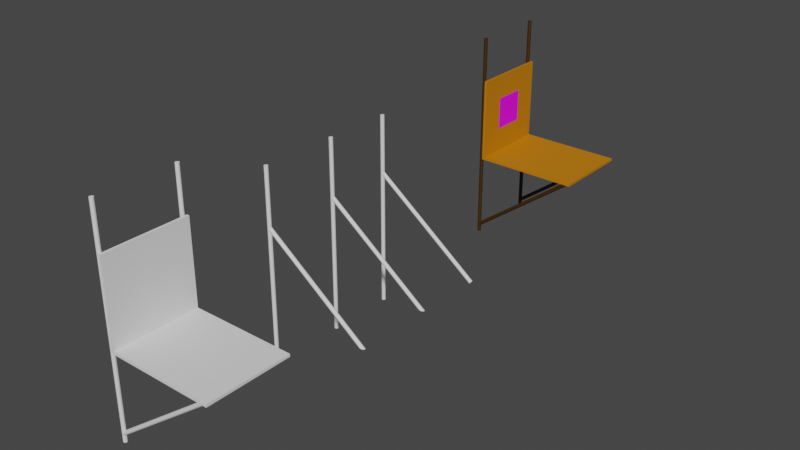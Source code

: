 # Source: dock_3.blend  (saved by Blender 2.82.7; exported with 4.5.12 LTS)
import bpy
from mathutils import Matrix  # noqa: F401  (used for matrix-valued properties, if any)

bpy.ops.wm.read_factory_settings(use_empty=True)
scene = bpy.context.scene
scene.name = 'Scene'

# ---- collections
col_collection = bpy.data.collections.new('Collection'); scene.collection.children.link(col_collection)

# ---- images (referenced by path relative to the original .blend; pixels are not part of the script)
import os
ASSET_DIR = os.environ.get("B2B_ASSET_DIR", "")  # directory of the original .blend (textures are referenced by path, not embedded)
HERE = os.path.dirname(os.path.abspath(__file__))  # packed textures are extracted next to this script under _unpacked/

def load_image(name, relpath, width, height, colorspace="sRGB"):
    """Load a texture the original file referenced (path relative to the .blend, or extracted next to this script)."""
    p = next((c for c in (os.path.join(HERE, relpath), os.path.join(ASSET_DIR, relpath)) if relpath and os.path.exists(c)), "")
    if p:
        img = bpy.data.images.load(p, check_existing=True)
        img.name = name
    else:  # same state as the original file: an image datablock whose file is absent (Cycles renders it pink)
        img = bpy.data.images.new(name, width, height)
        img.source = "FILE"
        img.filepath = "//" + (relpath or name)
    img.colorspace_settings.name = colorspace
    return img
img_april_png = load_image('april.png', 'april.png', 1024, 1024, 'sRGB')

# ---- materials (node trees are filled in below, after node groups)
mat_support = bpy.data.materials.new('support')
mat_support.use_transparent_shadow = False
mat_base = bpy.data.materials.new('base')
mat_base.use_transparent_shadow = False
mat_tag = bpy.data.materials.new('tag')
mat_tag.use_transparent_shadow = False

# ---- material node trees
mat_support.use_nodes = True; mat_support.node_tree.nodes.clear()
_N = mat_support.node_tree.nodes; _L = mat_support.node_tree.links
n0 = _N.new('ShaderNodeOutputMaterial'); n0.name = 'Material Output'; n0.location = (300, 300)
n1 = _N.new('ShaderNodeBsdfPrincipled'); n1.name = 'Principled BSDF'; n1.location = (10, 300)
n1.distribution = 'GGX'
n1.subsurface_method = 'BURLEY'
n1.inputs[0].default_value = (0.04954, 0.01997, 0.0, 1.0)
n1.inputs[3].default_value = 1.45
n1.inputs[27].default_value = (0.0, 0.0, 0.0, 1.0)
n1.inputs[28].default_value = 1.0
_L.new(n1.outputs[0], n0.inputs[0])
n0.is_active_output = True
mat_base.use_nodes = True; mat_base.node_tree.nodes.clear()
_N = mat_base.node_tree.nodes; _L = mat_base.node_tree.links
n0 = _N.new('ShaderNodeOutputMaterial'); n0.name = 'Material Output'; n0.location = (300, 300)
n1 = _N.new('ShaderNodeBsdfPrincipled'); n1.name = 'Principled BSDF'; n1.location = (10, 300)
n1.distribution = 'GGX'
n1.subsurface_method = 'BURLEY'
n1.inputs[0].default_value = (0.6, 0.2, 0.0, 1.0)
n1.inputs[3].default_value = 1.45
n1.inputs[27].default_value = (0.0, 0.0, 0.0, 1.0)
n1.inputs[28].default_value = 1.0
_L.new(n1.outputs[0], n0.inputs[0])
n0.is_active_output = True
mat_tag.use_nodes = True; mat_tag.node_tree.nodes.clear()
_N = mat_tag.node_tree.nodes; _L = mat_tag.node_tree.links
n0 = _N.new('ShaderNodeOutputMaterial'); n0.name = 'Material Output'; n0.location = (300, 300)
n1 = _N.new('ShaderNodeBsdfPrincipled'); n1.name = 'Principled BSDF'; n1.location = (10, 300)
n1.distribution = 'GGX'
n1.subsurface_method = 'BURLEY'
n1.inputs[3].default_value = 1.45
n1.inputs[27].default_value = (0.0, 0.0, 0.0, 1.0)
n1.inputs[28].default_value = 1.0
n2 = _N.new('ShaderNodeTexImage'); n2.name = 'Image Texture'; n2.location = (-280, 280)
n2.image = img_april_png
_L.new(n1.outputs[0], n0.inputs[0])
_L.new(n2.outputs[0], n1.inputs[0])
n0.is_active_output = True

# ---- world
world_world = bpy.data.worlds.new('World'); scene.world = world_world
world_world.use_nodes = True; world_world.node_tree.nodes.clear()
_N = world_world.node_tree.nodes; _L = world_world.node_tree.links
n0 = _N.new('ShaderNodeOutputWorld'); n0.name = 'World Output'; n0.location = (300, 300)
n1 = _N.new('ShaderNodeBackground'); n1.name = 'Background'; n1.location = (10, 300)
n1.inputs[0].default_value = (0.05088, 0.05088, 0.05088, 1.0)
_L.new(n1.outputs[0], n0.inputs[0])
n0.is_active_output = True
world_world.color = (0.05088, 0.05088, 0.05088)
world_world.use_sun_shadow = False
world_world.sun_shadow_jitter_overblur = 0.0

# ---- meshes
me_cylinder_003 = bpy.data.meshes.new('Cylinder.003')
me_cylinder_003.from_pydata([(-0.0003076, 0.015, 0.3054), (-0.0003076, -0.015, 0.3054), (0.0, 0.015, -0.75), (0.0, 0.015, 0.75), (0.00574, 0.01386, -0.75), (0.00574, 0.01386, 0.75), (0.01061, 0.01061, -0.75), (0.01061, 0.01061, 0.75), (0.01386, 0.00574, -0.75), (0.01386, 0.00574, 0.75), (0.015, -6.557e-10, -0.75), (0.015, -6.557e-10, 0.75), (0.01386, -0.00574, -0.75), (0.01386, -0.00574, 0.75), (0.01061, -0.01061, -0.75), (0.01061, -0.01061, 0.75), (0.00574, -0.01386, -0.75), (0.00574, -0.01386, 0.75), (2.265e-09, -0.015, -0.75), (2.265e-09, -0.015, 0.75), (-0.00574, -0.01386, -0.75), (-0.00574, -0.01386, 0.75), (-0.01061, -0.01061, -0.75), (-0.01061, -0.01061, 0.75), (-0.01386, -0.00574, -0.75), (-0.01386, -0.00574, 0.75), (-0.015, 1.789e-10, -0.75), (-0.015, 1.789e-10, 0.75), (-0.01386, 0.00574, -0.75), (-0.01386, 0.00574, 0.75), (-0.01061, 0.01061, -0.75), (-0.01061, 0.01061, 0.75), (-0.00574, 0.01386, -0.75), (-0.00574, 0.01386, 0.75), (-0.0007724, 0.01485, 0.3048), (-0.000192, 0.01496, 0.3056), (-0.0007724, -0.01485, 0.3048), (0.015, 1.789e-10, 0.2751), (-0.000192, -0.01496, 0.3056), (0.01061, 0.01061, 0.2839), (0.01386, 0.00574, 0.2774), (0.01061, -0.01061, 0.2839), (0.01386, -0.00574, 0.2774), (0.0, -0.015, 0.3052), (1.659e-09, -0.015, 0.3052), (0.00574, 0.01386, 0.2937), (0.00574, -0.01386, 0.2937), (0.00574, 0.01386, 0.3081), (-6.112e-10, 0.015, 0.3052), (0.00574, -0.01386, 0.3081), (0.0, 0.015, 0.3052), (0.01061, 0.01061, 0.3105), (0.01061, 0.01058, 0.3105), (0.01061, -0.01061, 0.3105), (0.00574, 0.01385, 0.3081), (0.01386, -0.00574, 0.3121), (0.01386, 0.00574, 0.3121), (0.015, -6.557e-10, 0.3127), (1.659e-09, -0.015, 0.3052), (-6.112e-10, 0.015, 0.3052), (0.00574, 0.01386, 0.3081), (0.01061, -0.01062, 0.3104), (0.00574, -0.01386, 0.308), (0.01061, 0.01061, 0.3105), (-0.0003076, -0.585, 0.3054), (-0.0003076, -0.615, 0.3054), (0.0, -0.585, -0.75), (0.0, -0.585, 0.75), (0.00574, -0.5861, -0.75), (0.00574, -0.5861, 0.75), (0.01061, -0.5894, -0.75), (0.01061, -0.5894, 0.75), (0.01386, -0.5943, -0.75), (0.01386, -0.5943, 0.75), (0.015, -0.6, -0.75), (0.015, -0.6, 0.75), (0.01386, -0.6057, -0.75), (0.01386, -0.6057, 0.75), (0.01061, -0.6106, -0.75), (0.01061, -0.6106, 0.75), (0.00574, -0.6139, -0.75), (0.00574, -0.6139, 0.75), (2.265e-09, -0.615, -0.75), (2.265e-09, -0.615, 0.75), (-0.00574, -0.6139, -0.75), (-0.00574, -0.6139, 0.75), (-0.01061, -0.6106, -0.75), (-0.01061, -0.6106, 0.75), (-0.01386, -0.6057, -0.75), (-0.01386, -0.6057, 0.75), (-0.015, -0.6, -0.75), (-0.015, -0.6, 0.75), (-0.01386, -0.5943, -0.75), (-0.01386, -0.5943, 0.75), (-0.01061, -0.5894, -0.75), (-0.01061, -0.5894, 0.75), (-0.00574, -0.5861, -0.75), (-0.00574, -0.5861, 0.75), (-0.0007722, -0.5852, 0.3048), (-0.000192, -0.585, 0.3056), (-0.0007726, -0.6148, 0.3048), (0.015, -0.6, 0.2751), (-0.000192, -0.615, 0.3056), (0.01061, -0.5894, 0.2839), (0.01386, -0.5943, 0.2774), (0.01061, -0.6106, 0.2839), (0.01386, -0.6057, 0.2774), (0.0, -0.615, 0.3052), (1.681e-09, -0.615, 0.3052), (0.00574, -0.5861, 0.2937), (0.00574, -0.6139, 0.2937), (0.00574, -0.5861, 0.3081), (-6.33e-10, -0.585, 0.3052), (0.00574, -0.6139, 0.3081), (0.0, -0.585, 0.3052), (0.01061, -0.5894, 0.3105), (0.01061, -0.5894, 0.3105), (0.01061, -0.6106, 0.3105), (0.00574, -0.5862, 0.3081), (0.01386, -0.6057, 0.3121), (0.01386, -0.5943, 0.3121), (0.015, -0.6, 0.3127), (0.01061, -0.5894, 0.3105), (0.00574, -0.6139, 0.308), (1.681e-09, -0.615, 0.3052), (-6.33e-10, -0.585, 0.3052), (0.00574, -0.5861, 0.3081), (0.01061, -0.6106, 0.3104), (0.7994, 0.01386, -0.29), (0.8075, 0.01061, -0.29), (0.8129, 0.00574, -0.29), (0.8148, -6.557e-10, -0.29), (0.8129, -0.00574, -0.29), (0.8075, -0.01061, -0.29), (0.7994, -0.01386, -0.29), (0.7898, -0.015, -0.29), (0.7803, -0.01386, -0.29), (0.7722, -0.01061, -0.29), (0.7668, -0.00574, -0.29), (0.7649, 1.789e-10, -0.29), (0.7668, 0.00574, -0.29), (0.7722, 0.01061, -0.29), (0.7803, 0.01386, -0.29), (0.00574, 0.01386, -0.29), (0.01061, 0.01061, -0.29), (0.01386, 0.00574, -0.29), (0.015, -2.812e-10, -0.29), (0.01386, -0.00574, -0.29), (0.01061, -0.01061, -0.29), (0.00574, -0.01386, -0.29), (2.001e-09, -0.015, -0.29), (-0.00574, -0.01386, -0.29), (-0.01061, -0.01061, -0.29), (-0.01386, -0.00574, -0.29), (-0.015, 1.789e-10, -0.29), (-0.01386, 0.00574, -0.29), (-0.01061, 0.01061, -0.29), (-0.00574, 0.01386, -0.29), (0.7898, 0.015, -0.29), (0.0, 0.015, -0.29), (0.7994, -0.5861, -0.29), (0.8075, -0.5894, -0.29), (0.8129, -0.5943, -0.29), (0.8148, -0.6, -0.29), (0.8129, -0.6057, -0.29), (0.8075, -0.6106, -0.29), (0.7994, -0.6139, -0.29), (0.7898, -0.615, -0.29), (0.7803, -0.6139, -0.29), (0.7722, -0.6106, -0.29), (0.7668, -0.6057, -0.29), (0.7649, -0.6, -0.29), (0.7668, -0.5943, -0.29), (0.7722, -0.5894, -0.29), (0.7803, -0.5861, -0.29), (0.00574, -0.5861, -0.29), (0.01061, -0.5894, -0.29), (0.01386, -0.5943, -0.29), (0.015, -0.6, -0.29), (0.01386, -0.6057, -0.29), (0.01061, -0.6106, -0.29), (0.00574, -0.6139, -0.29), (2.01e-09, -0.615, -0.29), (-0.00574, -0.6139, -0.29), (-0.01061, -0.6106, -0.29), (-0.01386, -0.6057, -0.29), (-0.015, -0.6, -0.29), (-0.01386, -0.5943, -0.29), (-0.01061, -0.5894, -0.29), (-0.00574, -0.5861, -0.29), (0.7898, -0.585, -0.29), (0.0, -0.585, -0.29)], [(110, 123)], [(158, 50, 48, 47, 128), (128, 47, 54, 51, 129), (129, 51, 52, 56, 130), (130, 56, 57, 131), (131, 57, 55, 132), (132, 55, 53, 133), (133, 53, 49, 134), (134, 49, 43, 135), (135, 43, 44, 46, 136), (136, 46, 41, 137), (137, 41, 42, 138), (138, 42, 37, 139), (139, 37, 40, 140), (140, 40, 39, 141), (141, 39, 45, 142), (142, 45, 50, 158), (159, 50, 59, 3, 5, 54, 60, 143), (143, 60, 54, 5, 7, 52, 63, 144), (144, 63, 52, 56, 40, 145), (145, 40, 37, 146), (146, 37, 42, 147), (147, 42, 55, 53, 61, 148), (148, 61, 53, 49, 62, 149), (149, 62, 49, 43, 58, 150), (150, 58, 43, 19, 21, 151), (151, 21, 23, 152), (152, 23, 25, 153), (153, 25, 27, 154), (154, 27, 29, 155), (155, 29, 31, 156), (5, 3, 33, 31, 29, 27, 25, 23, 21, 19, 17, 15, 13, 11, 9, 7), (156, 31, 33, 157), (157, 33, 3, 59, 50, 159), (2, 4, 6, 8, 10, 12, 14, 16, 18, 20, 22, 24, 26, 28, 30, 32), (38, 1, 43), (56, 52, 7, 9), (53, 15, 17, 49), (36, 44, 43, 1), (49, 17, 19, 43), (42, 37, 57, 55), (55, 57, 11, 13), (38, 36, 1), (34, 35, 0), (35, 48, 50, 0), (37, 40, 56, 57), (57, 56, 9, 11), (50, 34, 0), (55, 13, 15, 53), (190, 114, 112, 111, 160), (160, 111, 118, 115, 161), (161, 115, 116, 120, 162), (162, 120, 121, 163), (163, 121, 119, 164), (164, 119, 117, 165), (165, 117, 113, 166), (166, 113, 107, 167), (167, 107, 108, 110, 168), (168, 110, 105, 169), (169, 105, 106, 170), (170, 106, 101, 171), (171, 101, 104, 172), (172, 104, 103, 173), (173, 103, 109, 174), (174, 109, 114, 190), (191, 114, 125, 67, 69, 118, 126, 175), (175, 126, 118, 69, 71, 116, 122, 176), (176, 122, 116, 120, 104, 177), (177, 104, 101, 178), (178, 101, 106, 179), (179, 106, 119, 117, 127, 180), (180, 127, 117, 113, 123, 181), (181, 123, 113, 107, 124, 182), (182, 124, 107, 83, 85, 183), (183, 85, 87, 184), (184, 87, 89, 185), (185, 89, 91, 186), (186, 91, 93, 187), (187, 93, 95, 188), (69, 67, 97, 95, 93, 91, 89, 87, 85, 83, 81, 79, 77, 75, 73, 71), (188, 95, 97, 189), (189, 97, 67, 125, 114, 191), (66, 68, 70, 72, 74, 76, 78, 80, 82, 84, 86, 88, 90, 92, 94, 96), (102, 65, 107), (120, 116, 71, 73), (117, 79, 81, 113), (100, 108, 107, 65), (113, 81, 83, 107), (106, 101, 121, 119), (119, 121, 75, 77), (102, 100, 65), (98, 99, 64), (99, 112, 114, 64), (101, 104, 120, 121), (121, 120, 73, 75), (114, 98, 64), (119, 77, 79, 117), (96, 189, 191, 66), (94, 188, 189, 96), (92, 187, 188, 94), (90, 186, 187, 92), (88, 185, 186, 90), (86, 184, 185, 88), (84, 183, 184, 86), (82, 182, 183, 84), (80, 181, 182, 82), (78, 180, 181, 80), (76, 179, 180, 78), (74, 178, 179, 76), (72, 177, 178, 74), (70, 176, 177, 72), (66, 191, 175, 68), (68, 175, 176, 70), (32, 157, 159, 2), (30, 156, 157, 32), (28, 155, 156, 30), (26, 154, 155, 28), (24, 153, 154, 26), (22, 152, 153, 24), (20, 151, 152, 22), (18, 150, 151, 20), (16, 149, 150, 18), (14, 148, 149, 16), (12, 147, 148, 14), (10, 146, 147, 12), (8, 145, 146, 10), (6, 144, 145, 8), (2, 159, 143, 4), (4, 143, 144, 6), (188, 189, 191, 175, 176, 177, 178, 179, 180, 181, 182, 183, 184, 185, 186, 187), (156, 157, 159, 143, 144, 145, 146, 147, 148, 149, 150, 151, 152, 153, 154, 155), (173, 174, 190, 160, 161, 162, 163, 164, 165, 166, 167, 168, 169, 170, 171, 172), (141, 142, 158, 128, 129, 130, 131, 132, 133, 134, 135, 136, 137, 138, 139, 140)])
_uv = me_cylinder_003.uv_layers.new(name='UVMap')
_uv.uv.foreach_set('vector', [1.0, 0.5126, 1.0, 0.9998, 1.0, 0.9998, 0.9375, 0.9984, 0.9375, 0.5089, 0.9375, 0.5089, 0.9375, 0.9984, 0.9367, 0.9984, 0.875, 0.9972, 0.875, 0.5057, 0.875, 0.5057, 0.875, 0.9972, 0.8739, 0.9972, 0.8125, 0.9964, 0.8125, 0.5036, 0.8125, 0.5036, 0.8125, 0.9964, 0.75, 0.9961, 0.75, 0.5028, 0.75, 0.5028, 0.75, 0.9961, 0.6875, 0.9964, 0.6875, 0.5036, 0.6875, 0.5036, 0.6875, 0.9964, 0.625, 0.9972, 0.625, 0.5057, 0.625, 0.5057, 0.625, 0.9972, 0.5625, 0.9984, 0.5625, 0.5089, 0.5625, 0.5089, 0.5625, 0.9984, 0.5, 0.9998, 0.5, 0.5126, 0.5, 0.5126, 0.5, 0.9998, 0.5, 0.9998, 0.4375, 0.9941, 0.4375, 0.5164, 0.4375, 0.5164, 0.4375, 0.9941, 0.375, 0.9893, 0.375, 0.5196, 0.375, 0.5196, 0.375, 0.9893, 0.3125, 0.9861, 0.3125, 0.5217, 0.3125, 0.5217, 0.3125, 0.9861, 0.25, 0.985, 0.25, 0.5224, 0.25, 0.5224, 0.25, 0.985, 0.1875, 0.9861, 0.1875, 0.5217, 0.1875, 0.5217, 0.1875, 0.9861, 0.125, 0.9893, 0.125, 0.5196, 0.125, 0.5196, 0.125, 0.9893, 0.0625, 0.9941, 0.0625, 0.5164, 0.0625, 0.5164, 0.0625, 0.9941, 0.0, 0.9998, 0.0, 0.5126, 1.0, 0.6533, 1.0, 0.8517, 1.0, 0.8517, 1.0, 1.0, 0.9375, 1.0, 0.9375, 0.8527, 0.9375, 0.8527, 0.9375, 0.6533, 0.9375, 0.6533, 0.9375, 0.8527, 0.9375, 0.8527, 0.9375, 1.0, 0.875, 1.0, 0.875, 0.8535, 0.875, 0.8535, 0.875, 0.6533, 0.875, 0.6533, 0.875, 0.8535, 0.875, 0.8535, 0.8125, 0.854, 0.8125, 0.8425, 0.8125, 0.6533, 0.8125, 0.6533, 0.8125, 0.8425, 0.75, 0.8417, 0.75, 0.6533, 0.75, 0.6533, 0.75, 0.8417, 0.6875, 0.8425, 0.6875, 0.6533, 0.6875, 0.6533, 0.6875, 0.8425, 0.6875, 0.854, 0.625, 0.8535, 0.625, 0.8535, 0.625, 0.6533, 0.625, 0.6533, 0.625, 0.8535, 0.625, 0.8535, 0.5625, 0.8527, 0.5625, 0.8527, 0.5625, 0.6533, 0.5625, 0.6533, 0.5625, 0.8527, 0.5625, 0.8527, 0.5, 0.8517, 0.5, 0.8517, 0.5, 0.6533, 0.5, 0.6533, 0.5, 0.8517, 0.5, 0.8517, 0.5, 1.0, 0.4375, 1.0, 0.4375, 0.6533, 0.4375, 0.6533, 0.4375, 1.0, 0.375, 1.0, 0.375, 0.6533, 0.375, 0.6533, 0.375, 1.0, 0.3125, 1.0, 0.3125, 0.6533, 0.3125, 0.6533, 0.3125, 1.0, 0.25, 1.0, 0.25, 0.6533, 0.25, 0.6533, 0.25, 1.0, 0.1875, 1.0, 0.1875, 0.6533, 0.1875, 0.6533, 0.1875, 1.0, 0.125, 1.0, 0.125, 0.6533, 0.3418, 0.4717, 0.25, 0.49, 0.1582, 0.4717, 0.08029, 0.4197, 0.02827, 0.3418, 0.01, 0.25, 0.02827, 0.1582, 0.08029, 0.08029, 0.1582, 0.02827, 0.25, 0.01, 0.3418, 0.02827, 0.4197, 0.08029, 0.4717, 0.1582, 0.49, 0.25, 0.4717, 0.3418, 0.4197, 0.4197, 0.125, 0.6533, 0.125, 1.0, 0.0625, 1.0, 0.0625, 0.6533, 0.0625, 0.6533, 0.0625, 1.0, 0.0, 1.0, 0.0, 0.8517, 0.0, 0.8517, 0.0, 0.6533, 0.75, 0.49, 0.8418, 0.4717, 0.9197, 0.4197, 0.9717, 0.3418, 0.99, 0.25, 0.9717, 0.1582, 0.9197, 0.08029, 0.8418, 0.02827, 0.75, 0.01, 0.6582, 0.02827, 0.5803, 0.08029, 0.5283, 0.1582, 0.51, 0.25, 0.5283, 0.3418, 0.5803, 0.4197, 0.6582, 0.4717, 0.5021, 1.0, 0.5, 1.0, 0.5, 0.9998, 0.8125, 0.854, 0.875, 0.8535, 0.875, 1.0, 0.8125, 1.0, 0.625, 0.8535, 0.625, 1.0, 0.5625, 1.0, 0.5625, 0.8527, 0.4916, 1.0, 0.5, 0.9998, 0.5, 0.9998, 0.5, 1.0, 0.5625, 0.8527, 0.5625, 1.0, 0.5, 1.0, 0.5, 0.8517, 0.6875, 0.8425, 0.75, 0.8417, 0.75, 0.8542, 0.6875, 0.854, 0.6875, 0.854, 0.75, 0.8542, 0.75, 1.0, 0.6875, 1.0, 0.2531, 0.01061, 0.2376, 0.01246, 0.25, 0.01, 0.2376, 0.4875, 0.2531, 0.4894, 0.25, 0.49, 0.9979, 1.0, 1.0, 0.9998, 1.0, 0.9998, 1.0, 1.0, 0.75, 0.8417, 0.8125, 0.8425, 0.8125, 0.854, 0.75, 0.8542, 0.75, 0.8542, 0.8125, 0.854, 0.8125, 1.0, 0.75, 1.0, 0.0, 0.9998, 0.00841, 1.0, 0.0, 1.0, 0.6875, 0.854, 0.6875, 1.0, 0.625, 1.0, 0.625, 0.8535, 1.0, 0.5126, 1.0, 0.9998, 1.0, 0.9998, 0.9375, 0.9984, 0.9375, 0.5089, 0.9375, 0.5089, 0.9375, 0.9984, 0.9367, 0.9984, 0.875, 0.9972, 0.875, 0.5057, 0.875, 0.5057, 0.875, 0.9972, 0.8739, 0.9972, 0.8125, 0.9964, 0.8125, 0.5036, 0.8125, 0.5036, 0.8125, 0.9964, 0.75, 0.9961, 0.75, 0.5028, 0.75, 0.5028, 0.75, 0.9961, 0.6875, 0.9964, 0.6875, 0.5036, 0.6875, 0.5036, 0.6875, 0.9964, 0.625, 0.9972, 0.625, 0.5057, 0.625, 0.5057, 0.625, 0.9972, 0.5625, 0.9984, 0.5625, 0.5089, 0.5625, 0.5089, 0.5625, 0.9984, 0.5, 0.9998, 0.5, 0.5126, 0.5, 0.5126, 0.5, 0.9998, 0.5, 0.9998, 0.4375, 0.9941, 0.4375, 0.5164, 0.4375, 0.5164, 0.4375, 0.9941, 0.375, 0.9893, 0.375, 0.5196, 0.375, 0.5196, 0.375, 0.9893, 0.3125, 0.9861, 0.3125, 0.5217, 0.3125, 0.5217, 0.3125, 0.9861, 0.25, 0.985, 0.25, 0.5224, 0.25, 0.5224, 0.25, 0.985, 0.1875, 0.9861, 0.1875, 0.5217, 0.1875, 0.5217, 0.1875, 0.9861, 0.125, 0.9893, 0.125, 0.5196, 0.125, 0.5196, 0.125, 0.9893, 0.0625, 0.9941, 0.0625, 0.5164, 0.0625, 0.5164, 0.0625, 0.9941, 0.0, 0.9998, 0.0, 0.5126, 1.0, 0.6533, 1.0, 0.8517, 1.0, 0.8517, 1.0, 1.0, 0.9375, 1.0, 0.9375, 0.8527, 0.9375, 0.8527, 0.9375, 0.6533, 0.9375, 0.6533, 0.9375, 0.8527, 0.9375, 0.8527, 0.9375, 1.0, 0.875, 1.0, 0.875, 0.8535, 0.875, 0.8535, 0.875, 0.6533, 0.875, 0.6533, 0.875, 0.8535, 0.875, 0.8535, 0.8125, 0.854, 0.8125, 0.8425, 0.8125, 0.6533, 0.8125, 0.6533, 0.8125, 0.8425, 0.75, 0.8417, 0.75, 0.6533, 0.75, 0.6533, 0.75, 0.8417, 0.6875, 0.8425, 0.6875, 0.6533, 0.6875, 0.6533, 0.6875, 0.8425, 0.6875, 0.854, 0.625, 0.8535, 0.625, 0.8535, 0.625, 0.6533, 0.625, 0.6533, 0.625, 0.8535, 0.625, 0.8535, 0.5625, 0.8527, 0.5625, 0.8527, 0.5625, 0.6533, 0.5625, 0.6533, 0.5625, 0.8527, 0.5625, 0.8527, 0.5, 0.8517, 0.5, 0.8517, 0.5, 0.6533, 0.5, 0.6533, 0.5, 0.8517, 0.5, 0.8517, 0.5, 1.0, 0.4375, 1.0, 0.4375, 0.6533, 0.4375, 0.6533, 0.4375, 1.0, 0.375, 1.0, 0.375, 0.6533, 0.375, 0.6533, 0.375, 1.0, 0.3125, 1.0, 0.3125, 0.6533, 0.3125, 0.6533, 0.3125, 1.0, 0.25, 1.0, 0.25, 0.6533, 0.25, 0.6533, 0.25, 1.0, 0.1875, 1.0, 0.1875, 0.6533, 0.1875, 0.6533, 0.1875, 1.0, 0.125, 1.0, 0.125, 0.6533, 0.3418, 0.4717, 0.25, 0.49, 0.1582, 0.4717, 0.08029, 0.4197, 0.02827, 0.3418, 0.01, 0.25, 0.02827, 0.1582, 0.08029, 0.08029, 0.1582, 0.02827, 0.25, 0.01, 0.3418, 0.02827, 0.4197, 0.08029, 0.4717, 0.1582, 0.49, 0.25, 0.4717, 0.3418, 0.4197, 0.4197, 0.125, 0.6533, 0.125, 1.0, 0.0625, 1.0, 0.0625, 0.6533, 0.0625, 0.6533, 0.0625, 1.0, 0.0, 1.0, 0.0, 0.8517, 0.0, 0.8517, 0.0, 0.6533, 0.75, 0.49, 0.8418, 0.4717, 0.9197, 0.4197, 0.9717, 0.3418, 0.99, 0.25, 0.9717, 0.1582, 0.9197, 0.08029, 0.8418, 0.02827, 0.75, 0.01, 0.6582, 0.02827, 0.5803, 0.08029, 0.5283, 0.1582, 0.51, 0.25, 0.5283, 0.3418, 0.5803, 0.4197, 0.6582, 0.4717, 0.5021, 1.0, 0.5, 1.0, 0.5, 0.9998, 0.8125, 0.854, 0.875, 0.8535, 0.875, 1.0, 0.8125, 1.0, 0.625, 0.8535, 0.625, 1.0, 0.5625, 1.0, 0.5625, 0.8527, 0.4916, 1.0, 0.5, 0.9998, 0.5, 0.9998, 0.5, 1.0, 0.5625, 0.8527, 0.5625, 1.0, 0.5, 1.0, 0.5, 0.8517, 0.6875, 0.8425, 0.75, 0.8417, 0.75, 0.8542, 0.6875, 0.854, 0.6875, 0.854, 0.75, 0.8542, 0.75, 1.0, 0.6875, 1.0, 0.2531, 0.01061, 0.2376, 0.01246, 0.25, 0.01, 0.2376, 0.4875, 0.2531, 0.4894, 0.25, 0.49, 0.9979, 1.0, 1.0, 0.9998, 1.0, 0.9998, 1.0, 1.0, 0.75, 0.8417, 0.8125, 0.8425, 0.8125, 0.854, 0.75, 0.8542, 0.75, 0.8542, 0.8125, 0.854, 0.8125, 1.0, 0.75, 1.0, 0.0, 0.9998, 0.008407, 1.0, 0.0, 1.0, 0.6875, 0.854, 0.6875, 1.0, 0.625, 1.0, 0.625, 0.8535, 0.0625, 0.5, 0.0625, 0.6533, 0.0, 0.6533, 0.0, 0.5, 0.125, 0.5, 0.125, 0.6533, 0.0625, 0.6533, 0.0625, 0.5, 0.1875, 0.5, 0.1875, 0.6533, 0.125, 0.6533, 0.125, 0.5, 0.25, 0.5, 0.25, 0.6533, 0.1875, 0.6533, 0.1875, 0.5, 0.3125, 0.5, 0.3125, 0.6533, 0.25, 0.6533, 0.25, 0.5, 0.375, 0.5, 0.375, 0.6533, 0.3125, 0.6533, 0.3125, 0.5, 0.4375, 0.5, 0.4375, 0.6533, 0.375, 0.6533, 0.375, 0.5, 0.5, 0.5, 0.5, 0.6533, 0.4375, 0.6533, 0.4375, 0.5, 0.5625, 0.5, 0.5625, 0.6533, 0.5, 0.6533, 0.5, 0.5, 0.625, 0.5, 0.625, 0.6533, 0.5625, 0.6533, 0.5625, 0.5, 0.6875, 0.5, 0.6875, 0.6533, 0.625, 0.6533, 0.625, 0.5, 0.75, 0.5, 0.75, 0.6533, 0.6875, 0.6533, 0.6875, 0.5, 0.8125, 0.5, 0.8125, 0.6533, 0.75, 0.6533, 0.75, 0.5, 0.875, 0.5, 0.875, 0.6533, 0.8125, 0.6533, 0.8125, 0.5, 1.0, 0.5, 1.0, 0.6533, 0.9375, 0.6533, 0.9375, 0.5, 0.9375, 0.5, 0.9375, 0.6533, 0.875, 0.6533, 0.875, 0.5, 0.0625, 0.5, 0.0625, 0.6533, 0.0, 0.6533, 0.0, 0.5, 0.125, 0.5, 0.125, 0.6533, 0.0625, 0.6533, 0.0625, 0.5, 0.1875, 0.5, 0.1875, 0.6533, 0.125, 0.6533, 0.125, 0.5, 0.25, 0.5, 0.25, 0.6533, 0.1875, 0.6533, 0.1875, 0.5, 0.3125, 0.5, 0.3125, 0.6533, 0.25, 0.6533, 0.25, 0.5, 0.375, 0.5, 0.375, 0.6533, 0.3125, 0.6533, 0.3125, 0.5, 0.4375, 0.5, 0.4375, 0.6533, 0.375, 0.6533, 0.375, 0.5, 0.5, 0.5, 0.5, 0.6533, 0.4375, 0.6533, 0.4375, 0.5, 0.5625, 0.5, 0.5625, 0.6533, 0.5, 0.6533, 0.5, 0.5, 0.625, 0.5, 0.625, 0.6533, 0.5625, 0.6533, 0.5625, 0.5, 0.6875, 0.5, 0.6875, 0.6533, 0.625, 0.6533, 0.625, 0.5, 0.75, 0.5, 0.75, 0.6533, 0.6875, 0.6533, 0.6875, 0.5, 0.8125, 0.5, 0.8125, 0.6533, 0.75, 0.6533, 0.75, 0.5, 0.875, 0.5, 0.875, 0.6533, 0.8125, 0.6533, 0.8125, 0.5, 1.0, 0.5, 1.0, 0.6533, 0.9375, 0.6533, 0.9375, 0.5, 0.9375, 0.5, 0.9375, 0.6533, 0.875, 0.6533, 0.875, 0.5, 0.125, 0.6533, 0.0625, 0.6533, 0.0, 0.6533, 0.9375, 0.6533, 0.875, 0.6533, 0.8125, 0.6533, 0.75, 0.6533, 0.6875, 0.6533, 0.625, 0.6533, 0.5625, 0.6533, 0.5, 0.6533, 0.4375, 0.6533, 0.375, 0.6533, 0.3125, 0.6533, 0.25, 0.6533, 0.1875, 0.6533, 0.125, 0.6533, 0.0625, 0.6533, 0.0, 0.6533, 0.9375, 0.6533, 0.875, 0.6533, 0.8125, 0.6533, 0.75, 0.6533, 0.6875, 0.6533, 0.625, 0.6533, 0.5625, 0.6533, 0.5, 0.6533, 0.4375, 0.6533, 0.375, 0.6533, 0.3125, 0.6533, 0.25, 0.6533, 0.1875, 0.6533, 0.125, 0.5196, 0.0625, 0.5164, 0.0, 0.5126, 0.9375, 0.5089, 0.875, 0.5057, 0.8125, 0.5036, 0.75, 0.5028, 0.6875, 0.5036, 0.625, 0.5057, 0.5625, 0.5089, 0.5, 0.5126, 0.4375, 0.5164, 0.375, 0.5196, 0.3125, 0.5217, 0.25, 0.5224, 0.1875, 0.5217, 0.125, 0.5196, 0.0625, 0.5164, 0.0, 0.5126, 0.9375, 0.5089, 0.875, 0.5057, 0.8125, 0.5036, 0.75, 0.5028, 0.6875, 0.5036, 0.625, 0.5057, 0.5625, 0.5089, 0.5, 0.5126, 0.4375, 0.5164, 0.375, 0.5196, 0.3125, 0.5217, 0.25, 0.5224, 0.1875, 0.5217])
me_cylinder_003.use_remesh_preserve_volume = False
me_cylinder_003.use_remesh_preserve_attributes = False
me_cylinder_003.use_mirror_vertex_groups = False
me_cylinder_003.update()
me_cylinder_004 = bpy.data.meshes.new('Cylinder.004')
me_cylinder_004.from_pydata([(0.8103, 0.015, -0.3054), (-0.0003076, 0.015, 0.3054), (0.8138, 0.01386, -0.3008), (0.8167, 0.01061, -0.297), (0.8186, 0.00574, -0.2944), (0.8193, -2.301e-08, -0.2934), (0.8186, -0.00574, -0.2944), (0.8167, -0.01061, -0.297), (0.8138, -0.01386, -0.3008), (0.8103, -0.015, -0.3054), (-0.0003076, -0.015, 0.3054), (0.8069, -0.01386, -0.31), (0.8039, -0.01061, -0.3139), (0.802, -0.00574, -0.3165), (0.8013, -2.217e-08, -0.3174), (0.802, 0.00574, -0.3165), (0.8039, 0.01061, -0.3139), (0.8069, 0.01386, -0.31), (0.0, 0.015, -0.75), (0.0, 0.015, 0.75), (0.00574, 0.01386, -0.75), (0.00574, 0.01386, 0.75), (0.01061, 0.01061, -0.75), (0.01061, 0.01061, 0.75), (0.01386, 0.00574, -0.75), (0.01386, 0.00574, 0.75), (0.015, -6.557e-10, -0.75), (0.015, -6.557e-10, 0.75), (0.01386, -0.00574, -0.75), (0.01386, -0.00574, 0.75), (0.01061, -0.01061, -0.75), (0.01061, -0.01061, 0.75), (0.00574, -0.01386, -0.75), (0.00574, -0.01386, 0.75), (2.265e-09, -0.015, -0.75), (2.265e-09, -0.015, 0.75), (-0.00574, -0.01386, -0.75), (-0.00574, -0.01386, 0.75), (-0.01061, -0.01061, -0.75), (-0.01061, -0.01061, 0.75), (-0.01386, -0.00574, -0.75), (-0.01386, -0.00574, 0.75), (-0.015, 1.789e-10, -0.75), (-0.015, 1.789e-10, 0.75), (-0.01386, 0.00574, -0.75), (-0.01386, 0.00574, 0.75), (-0.01061, 0.01061, -0.75), (-0.01061, 0.01061, 0.75), (-0.00574, 0.01386, -0.75), (-0.00574, 0.01386, 0.75), (-0.0007722, 0.01485, 0.3048), (-0.000192, 0.01496, 0.3056), (-0.0007726, -0.01485, 0.3048), (0.015, -2.217e-08, 0.2751), (-0.000192, -0.01496, 0.3056), (0.01061, 0.01061, 0.2839), (0.01386, 0.00574, 0.2774), (0.01061, -0.01061, 0.2839), (0.01386, -0.00574, 0.2774), (0.0, -0.015, 0.3052), (1.681e-09, -0.015, 0.3052), (0.00574, 0.01386, 0.2937), (0.00574, -0.01386, 0.2937), (0.00574, 0.01386, 0.3081), (-6.33e-10, 0.015, 0.3052), (0.00574, -0.01386, 0.3081), (0.0, 0.015, 0.3052), (0.01061, 0.01061, 0.3105), (0.01061, 0.01058, 0.3105), (0.01061, -0.01061, 0.3105), (0.00574, 0.01385, 0.3081), (0.01386, -0.00574, 0.3121), (0.01386, 0.00574, 0.3121), (0.015, -2.301e-08, 0.3127), (0.01061, 0.01061, 0.3105), (0.00574, -0.01386, 0.308), (1.681e-09, -0.015, 0.3052), (-6.33e-10, 0.015, 0.3052), (0.00574, 0.01386, 0.3081), (0.01061, -0.01062, 0.3104)], [(62, 75)], [(0, 66, 64, 63, 2), (2, 63, 70, 67, 3), (3, 67, 68, 72, 4), (4, 72, 73, 5), (5, 73, 71, 6), (6, 71, 69, 7), (7, 69, 65, 8), (8, 65, 59, 9), (9, 59, 60, 62, 11), (11, 62, 57, 12), (12, 57, 58, 13), (13, 58, 53, 14), (14, 53, 56, 15), (15, 56, 55, 16), (16, 55, 61, 17), (17, 61, 66, 0), (0, 2, 3, 4, 5, 6, 7, 8, 9, 11, 12, 13, 14, 15, 16, 17), (18, 66, 77, 19, 21, 70, 78, 20), (20, 78, 70, 21, 23, 68, 74, 22), (22, 74, 68, 72, 56, 24), (24, 56, 53, 26), (26, 53, 58, 28), (28, 58, 71, 69, 79, 30), (30, 79, 69, 65, 75, 32), (32, 75, 65, 59, 76, 34), (34, 76, 59, 35, 37, 36), (36, 37, 39, 38), (38, 39, 41, 40), (40, 41, 43, 42), (42, 43, 45, 44), (44, 45, 47, 46), (21, 19, 49, 47, 45, 43, 41, 39, 37, 35, 33, 31, 29, 27, 25, 23), (46, 47, 49, 48), (48, 49, 19, 77, 66, 18), (18, 20, 22, 24, 26, 28, 30, 32, 34, 36, 38, 40, 42, 44, 46, 48), (54, 10, 59), (72, 68, 23, 25), (69, 31, 33, 65), (52, 60, 59, 10), (65, 33, 35, 59), (58, 53, 73, 71), (71, 73, 27, 29), (54, 52, 10), (50, 51, 1), (51, 64, 66, 1), (53, 56, 72, 73), (73, 72, 25, 27), (66, 50, 1), (71, 29, 31, 69)])
_uv = me_cylinder_004.uv_layers.new(name='UVMap')
_uv.uv.foreach_set('vector', [1.0, 0.5, 1.0, 0.9998, 1.0, 0.9998, 0.9375, 0.9984, 0.9375, 0.5, 0.9375, 0.5, 0.9375, 0.9984, 0.9367, 0.9984, 0.875, 0.9972, 0.875, 0.5, 0.875, 0.5, 0.875, 0.9972, 0.8739, 0.9972, 0.8125, 0.9964, 0.8125, 0.5, 0.8125, 0.5, 0.8125, 0.9964, 0.75, 0.9961, 0.75, 0.5, 0.75, 0.5, 0.75, 0.9961, 0.6875, 0.9964, 0.6875, 0.5, 0.6875, 0.5, 0.6875, 0.9964, 0.625, 0.9972, 0.625, 0.5, 0.625, 0.5, 0.625, 0.9972, 0.5625, 0.9984, 0.5625, 0.5, 0.5625, 0.5, 0.5625, 0.9984, 0.5, 0.9998, 0.5, 0.5, 0.5, 0.5, 0.5, 0.9998, 0.5, 0.9998, 0.4375, 0.9941, 0.4375, 0.5, 0.4375, 0.5, 0.4375, 0.9941, 0.375, 0.9893, 0.375, 0.5, 0.375, 0.5, 0.375, 0.9893, 0.3125, 0.9861, 0.3125, 0.5, 0.3125, 0.5, 0.3125, 0.9861, 0.25, 0.985, 0.25, 0.5, 0.25, 0.5, 0.25, 0.985, 0.1875, 0.9861, 0.1875, 0.5, 0.1875, 0.5, 0.1875, 0.9861, 0.125, 0.9893, 0.125, 0.5, 0.125, 0.5, 0.125, 0.9893, 0.0625, 0.9941, 0.0625, 0.5, 0.0625, 0.5, 0.0625, 0.9941, 0.0, 0.9998, 0.0, 0.5, 0.75, 0.49, 0.8418, 0.4717, 0.9197, 0.4197, 0.9717, 0.3418, 0.99, 0.25, 0.9717, 0.1582, 0.9197, 0.08029, 0.8418, 0.02827, 0.75, 0.01, 0.6582, 0.02827, 0.5803, 0.08029, 0.5283, 0.1582, 0.51, 0.25, 0.5283, 0.3418, 0.5803, 0.4197, 0.6582, 0.4717, 1.0, 0.5, 1.0, 0.8517, 1.0, 0.8517, 1.0, 1.0, 0.9375, 1.0, 0.9375, 0.8527, 0.9375, 0.8527, 0.9375, 0.5, 0.9375, 0.5, 0.9375, 0.8527, 0.9375, 0.8527, 0.9375, 1.0, 0.875, 1.0, 0.875, 0.8535, 0.875, 0.8535, 0.875, 0.5, 0.875, 0.5, 0.875, 0.8535, 0.875, 0.8535, 0.8125, 0.854, 0.8125, 0.8425, 0.8125, 0.5, 0.8125, 0.5, 0.8125, 0.8425, 0.75, 0.8417, 0.75, 0.5, 0.75, 0.5, 0.75, 0.8417, 0.6875, 0.8425, 0.6875, 0.5, 0.6875, 0.5, 0.6875, 0.8425, 0.6875, 0.854, 0.625, 0.8535, 0.625, 0.8535, 0.625, 0.5, 0.625, 0.5, 0.625, 0.8535, 0.625, 0.8535, 0.5625, 0.8527, 0.5625, 0.8527, 0.5625, 0.5, 0.5625, 0.5, 0.5625, 0.8527, 0.5625, 0.8527, 0.5, 0.8517, 0.5, 0.8517, 0.5, 0.5, 0.5, 0.5, 0.5, 0.8517, 0.5, 0.8517, 0.5, 1.0, 0.4375, 1.0, 0.4375, 0.5, 0.4375, 0.5, 0.4375, 1.0, 0.375, 1.0, 0.375, 0.5, 0.375, 0.5, 0.375, 1.0, 0.3125, 1.0, 0.3125, 0.5, 0.3125, 0.5, 0.3125, 1.0, 0.25, 1.0, 0.25, 0.5, 0.25, 0.5, 0.25, 1.0, 0.1875, 1.0, 0.1875, 0.5, 0.1875, 0.5, 0.1875, 1.0, 0.125, 1.0, 0.125, 0.5, 0.3418, 0.4717, 0.25, 0.49, 0.1582, 0.4717, 0.08029, 0.4197, 0.02827, 0.3418, 0.01, 0.25, 0.02827, 0.1582, 0.08029, 0.08029, 0.1582, 0.02827, 0.25, 0.01, 0.3418, 0.02827, 0.4197, 0.08029, 0.4717, 0.1582, 0.49, 0.25, 0.4717, 0.3418, 0.4197, 0.4197, 0.125, 0.5, 0.125, 1.0, 0.0625, 1.0, 0.0625, 0.5, 0.0625, 0.5, 0.0625, 1.0, 0.0, 1.0, 0.0, 0.8517, 0.0, 0.8517, 0.0, 0.5, 0.75, 0.49, 0.8418, 0.4717, 0.9197, 0.4197, 0.9717, 0.3418, 0.99, 0.25, 0.9717, 0.1582, 0.9197, 0.08029, 0.8418, 0.02827, 0.75, 0.01, 0.6582, 0.02827, 0.5803, 0.08029, 0.5283, 0.1582, 0.51, 0.25, 0.5283, 0.3418, 0.5803, 0.4197, 0.6582, 0.4717, 0.5021, 1.0, 0.5, 1.0, 0.5, 0.9998, 0.8125, 0.854, 0.875, 0.8535, 0.875, 1.0, 0.8125, 1.0, 0.625, 0.8535, 0.625, 1.0, 0.5625, 1.0, 0.5625, 0.8527, 0.4916, 1.0, 0.5, 0.9998, 0.5, 0.9998, 0.5, 1.0, 0.5625, 0.8527, 0.5625, 1.0, 0.5, 1.0, 0.5, 0.8517, 0.6875, 0.8425, 0.75, 0.8417, 0.75, 0.8542, 0.6875, 0.854, 0.6875, 0.854, 0.75, 0.8542, 0.75, 1.0, 0.6875, 1.0, 0.2531, 0.01061, 0.2376, 0.01246, 0.25, 0.01, 0.2376, 0.4875, 0.2531, 0.4894, 0.25, 0.49, 0.9979, 1.0, 1.0, 0.9998, 1.0, 0.9998, 1.0, 1.0, 0.75, 0.8417, 0.8125, 0.8425, 0.8125, 0.854, 0.75, 0.8542, 0.75, 0.8542, 0.8125, 0.854, 0.8125, 1.0, 0.75, 1.0, 0.0, 0.9998, 0.008407, 1.0, 0.0, 1.0, 0.6875, 0.854, 0.6875, 1.0, 0.625, 1.0, 0.625, 0.8535])
me_cylinder_004.use_remesh_preserve_volume = False
me_cylinder_004.use_remesh_preserve_attributes = False
me_cylinder_004.use_mirror_vertex_groups = False
me_cylinder_004.update()
me_cylinder_001 = bpy.data.meshes.new('Cylinder.001')
me_cylinder_001.from_pydata([(-0.1608, 0.315, 0.5318), (-0.1608, 0.285, 0.5318), (-0.1605, 0.315, -1.066), (-0.1605, 0.315, 0.5919), (-0.1548, 0.3139, -1.066), (-0.1548, 0.3139, 0.5919), (-0.1499, 0.3106, -1.066), (-0.1499, 0.3106, 0.5919), (-0.1466, 0.3057, -1.066), (-0.1466, 0.3057, 0.5919), (-0.1455, 0.3, -1.066), (-0.1455, 0.3, 0.5919), (-0.1466, 0.2943, -1.066), (-0.1466, 0.2943, 0.5919), (-0.1499, 0.2894, -1.066), (-0.1499, 0.2894, 0.5919), (-0.1548, 0.2861, -1.066), (-0.1548, 0.2861, 0.5919), (-0.1605, 0.285, -1.066), (-0.1605, 0.285, 0.5919), (-0.1662, 0.2861, -1.066), (-0.1662, 0.2861, 0.5919), (-0.1711, 0.2894, -1.066), (-0.1711, 0.2894, 0.5919), (-0.1744, 0.2943, -1.066), (-0.1744, 0.2943, 0.5919), (-0.1755, 0.3, -1.066), (-0.1755, 0.3, 0.5919), (-0.1744, 0.3057, -1.066), (-0.1744, 0.3057, 0.5919), (-0.1711, 0.3106, -1.066), (-0.1711, 0.3106, 0.5919), (-0.1662, 0.3139, -1.066), (-0.1662, 0.3139, 0.5919), (-0.1613, 0.3148, 0.5312), (-0.1607, 0.315, 0.5319), (-0.1613, 0.2852, 0.5312), (-0.1455, 0.3, 0.5015), (-0.1607, 0.285, 0.5319), (-0.1499, 0.3106, 0.5103), (-0.1466, 0.3057, 0.5037), (-0.1499, 0.2894, 0.5103), (-0.1466, 0.2943, 0.5037), (-0.1605, 0.285, 0.5315), (-0.1605, 0.285, 0.5315), (-0.1548, 0.3139, 0.52), (-0.1548, 0.2861, 0.52), (-0.1548, 0.3139, 0.5344), (-0.1605, 0.315, 0.5315), (-0.1548, 0.2861, 0.5344), (-0.1605, 0.315, 0.5315), (-0.1499, 0.3106, 0.5368), (-0.1499, 0.3106, 0.5368), (-0.1499, 0.2894, 0.5368), (-0.1548, 0.3138, 0.5344), (-0.1466, 0.2943, 0.5384), (-0.1466, 0.3057, 0.5384), (-0.1455, 0.3, 0.539), (-0.1605, 0.285, 0.5315), (-0.1605, 0.315, 0.5315), (-0.1548, 0.3139, 0.5344), (-0.1499, 0.2894, 0.5368), (-0.1548, 0.2861, 0.5344), (-0.1499, 0.3106, 0.5368), (-0.1608, -0.285, 0.5318), (-0.1608, -0.315, 0.5318), (-0.1605, -0.285, -1.066), (-0.1605, -0.285, 0.5919), (-0.1548, -0.2861, -1.066), (-0.1548, -0.2861, 0.5919), (-0.1499, -0.2894, -1.066), (-0.1499, -0.2894, 0.5919), (-0.1466, -0.2943, -1.066), (-0.1466, -0.2943, 0.5919), (-0.1455, -0.3, -1.066), (-0.1455, -0.3, 0.5919), (-0.1466, -0.3057, -1.066), (-0.1466, -0.3057, 0.5919), (-0.1499, -0.3106, -1.066), (-0.1499, -0.3106, 0.5919), (-0.1548, -0.3139, -1.066), (-0.1548, -0.3139, 0.5919), (-0.1605, -0.315, -1.066), (-0.1605, -0.315, 0.5919), (-0.1662, -0.3139, -1.066), (-0.1662, -0.3139, 0.5919), (-0.1711, -0.3106, -1.066), (-0.1711, -0.3106, 0.5919), (-0.1744, -0.3057, -1.066), (-0.1744, -0.3057, 0.5919), (-0.1755, -0.3, -1.066), (-0.1755, -0.3, 0.5919), (-0.1744, -0.2943, -1.066), (-0.1744, -0.2943, 0.5919), (-0.1711, -0.2894, -1.066), (-0.1711, -0.2894, 0.5919), (-0.1662, -0.2861, -1.066), (-0.1662, -0.2861, 0.5919), (-0.1613, -0.2852, 0.5312), (-0.1607, -0.285, 0.5319), (-0.1613, -0.3148, 0.5312), (-0.1455, -0.3, 0.5015), (-0.1607, -0.315, 0.5319), (-0.1499, -0.2894, 0.5103), (-0.1466, -0.2943, 0.5037), (-0.1499, -0.3106, 0.5103), (-0.1466, -0.3057, 0.5037), (-0.1605, -0.315, 0.5315), (-0.1605, -0.315, 0.5315), (-0.1548, -0.2861, 0.52), (-0.1548, -0.3139, 0.52), (-0.1548, -0.2861, 0.5344), (-0.1605, -0.285, 0.5315), (-0.1548, -0.3139, 0.5344), (-0.1605, -0.285, 0.5315), (-0.1499, -0.2894, 0.5368), (-0.1499, -0.2894, 0.5368), (-0.1499, -0.3106, 0.5368), (-0.1548, -0.2862, 0.5344), (-0.1466, -0.3057, 0.5384), (-0.1466, -0.2943, 0.5384), (-0.1455, -0.3, 0.539), (-0.1499, -0.2894, 0.5368), (-0.1548, -0.3139, 0.5344), (-0.1605, -0.315, 0.5315), (-0.1605, -0.285, 0.5315), (-0.1548, -0.2861, 0.5344), (-0.1499, -0.3106, 0.5368), (0.6389, 0.3139, -0.06365), (0.647, 0.3106, -0.06365), (0.6524, 0.3057, -0.06365), (0.6543, 0.3, -0.06365), (0.6524, 0.2943, -0.06365), (0.647, 0.2894, -0.06365), (0.6389, 0.2861, -0.06365), (0.6293, 0.285, -0.06365), (0.6198, 0.2861, -0.06365), (0.6117, 0.2894, -0.06365), (0.6063, 0.2943, -0.06365), (0.6044, 0.3, -0.06365), (0.6063, 0.3057, -0.06365), (0.6117, 0.3106, -0.06365), (0.6198, 0.3139, -0.06365), (-0.1548, 0.3139, -0.06365), (-0.1499, 0.3106, -0.06365), (-0.1466, 0.3057, -0.06365), (-0.1455, 0.3, -0.06365), (-0.1466, 0.2943, -0.06365), (-0.1499, 0.2894, -0.06365), (-0.1548, 0.2861, -0.06365), (-0.1605, 0.285, -0.06365), (-0.1662, 0.2861, -0.06365), (-0.1711, 0.2894, -0.06365), (-0.1744, 0.2943, -0.06365), (-0.1755, 0.3, -0.06365), (-0.1744, 0.3057, -0.06365), (-0.1711, 0.3106, -0.06365), (-0.1662, 0.3139, -0.06365), (0.6293, 0.315, -0.06365), (-0.1605, 0.315, -0.06365), (0.6389, -0.2861, -0.06365), (0.647, -0.2894, -0.06365), (0.6524, -0.2943, -0.06365), (0.6543, -0.3, -0.06365), (0.6524, -0.3057, -0.06365), (0.647, -0.3106, -0.06365), (0.6389, -0.3139, -0.06365), (0.6293, -0.315, -0.06365), (0.6198, -0.3139, -0.06365), (0.6117, -0.3106, -0.06365), (0.6063, -0.3057, -0.06365), (0.6044, -0.3, -0.06365), (0.6063, -0.2943, -0.06365), (0.6117, -0.2894, -0.06365), (0.6198, -0.2861, -0.06365), (-0.1548, -0.2861, -0.06365), (-0.1499, -0.2894, -0.06365), (-0.1466, -0.2943, -0.06365), (-0.1455, -0.3, -0.06365), (-0.1466, -0.3057, -0.06365), (-0.1499, -0.3106, -0.06365), (-0.1548, -0.3139, -0.06365), (-0.1605, -0.315, -0.06365), (-0.1662, -0.3139, -0.06365), (-0.1711, -0.3106, -0.06365), (-0.1744, -0.3057, -0.06365), (-0.1755, -0.3, -0.06365), (-0.1744, -0.2943, -0.06365), (-0.1711, -0.2894, -0.06365), (-0.1662, -0.2861, -0.06365), (0.6293, -0.285, -0.06365), (-0.1605, -0.285, -0.06365)], [(110, 123)], [(158, 50, 48, 47, 128), (128, 47, 54, 51, 129), (129, 51, 52, 56, 130), (130, 56, 57, 131), (131, 57, 55, 132), (132, 55, 53, 133), (133, 53, 49, 134), (134, 49, 43, 135), (135, 43, 44, 46, 136), (136, 46, 41, 137), (137, 41, 42, 138), (138, 42, 37, 139), (139, 37, 40, 140), (140, 40, 39, 141), (141, 39, 45, 142), (142, 45, 50, 158), (159, 50, 59, 3, 5, 54, 60, 143), (143, 60, 54, 5, 7, 52, 63, 144), (144, 63, 52, 56, 40, 145), (145, 40, 37, 146), (146, 37, 42, 147), (147, 42, 55, 53, 61, 148), (148, 61, 53, 49, 62, 149), (149, 62, 49, 43, 58, 150), (150, 58, 43, 19, 21, 151), (151, 21, 23, 152), (152, 23, 25, 153), (153, 25, 27, 154), (154, 27, 29, 155), (155, 29, 31, 156), (5, 3, 33, 31, 29, 27, 25, 23, 21, 19, 17, 15, 13, 11, 9, 7), (156, 31, 33, 157), (157, 33, 3, 59, 50, 159), (2, 4, 6, 8, 10, 12, 14, 16, 18, 20, 22, 24, 26, 28, 30, 32), (38, 1, 43), (56, 52, 7, 9), (53, 15, 17, 49), (36, 44, 43, 1), (49, 17, 19, 43), (42, 37, 57, 55), (55, 57, 11, 13), (38, 36, 1), (34, 35, 0), (35, 48, 50, 0), (37, 40, 56, 57), (57, 56, 9, 11), (50, 34, 0), (55, 13, 15, 53), (190, 114, 112, 111, 160), (160, 111, 118, 115, 161), (161, 115, 116, 120, 162), (162, 120, 121, 163), (163, 121, 119, 164), (164, 119, 117, 165), (165, 117, 113, 166), (166, 113, 107, 167), (167, 107, 108, 110, 168), (168, 110, 105, 169), (169, 105, 106, 170), (170, 106, 101, 171), (171, 101, 104, 172), (172, 104, 103, 173), (173, 103, 109, 174), (174, 109, 114, 190), (191, 114, 125, 67, 69, 118, 126, 175), (175, 126, 118, 69, 71, 116, 122, 176), (176, 122, 116, 120, 104, 177), (177, 104, 101, 178), (178, 101, 106, 179), (179, 106, 119, 117, 127, 180), (180, 127, 117, 113, 123, 181), (181, 123, 113, 107, 124, 182), (182, 124, 107, 83, 85, 183), (183, 85, 87, 184), (184, 87, 89, 185), (185, 89, 91, 186), (186, 91, 93, 187), (187, 93, 95, 188), (69, 67, 97, 95, 93, 91, 89, 87, 85, 83, 81, 79, 77, 75, 73, 71), (188, 95, 97, 189), (189, 97, 67, 125, 114, 191), (66, 68, 70, 72, 74, 76, 78, 80, 82, 84, 86, 88, 90, 92, 94, 96), (102, 65, 107), (120, 116, 71, 73), (117, 79, 81, 113), (100, 108, 107, 65), (113, 81, 83, 107), (106, 101, 121, 119), (119, 121, 75, 77), (102, 100, 65), (98, 99, 64), (99, 112, 114, 64), (101, 104, 120, 121), (121, 120, 73, 75), (114, 98, 64), (119, 77, 79, 117), (96, 189, 191, 66), (94, 188, 189, 96), (92, 187, 188, 94), (90, 186, 187, 92), (88, 185, 186, 90), (86, 184, 185, 88), (84, 183, 184, 86), (82, 182, 183, 84), (80, 181, 182, 82), (78, 180, 181, 80), (76, 179, 180, 78), (74, 178, 179, 76), (72, 177, 178, 74), (70, 176, 177, 72), (66, 191, 175, 68), (68, 175, 176, 70), (32, 157, 159, 2), (30, 156, 157, 32), (28, 155, 156, 30), (26, 154, 155, 28), (24, 153, 154, 26), (22, 152, 153, 24), (20, 151, 152, 22), (18, 150, 151, 20), (16, 149, 150, 18), (14, 148, 149, 16), (12, 147, 148, 14), (10, 146, 147, 12), (8, 145, 146, 10), (6, 144, 145, 8), (2, 159, 143, 4), (4, 143, 144, 6), (188, 189, 191, 175, 176, 177, 178, 179, 180, 181, 182, 183, 184, 185, 186, 187), (156, 157, 159, 143, 144, 145, 146, 147, 148, 149, 150, 151, 152, 153, 154, 155), (173, 174, 190, 160, 161, 162, 163, 164, 165, 166, 167, 168, 169, 170, 171, 172), (141, 142, 158, 128, 129, 130, 131, 132, 133, 134, 135, 136, 137, 138, 139, 140)])
_uv = me_cylinder_001.uv_layers.new(name='UVMap')
_uv.uv.foreach_set('vector', [1.0, 0.5126, 1.0, 0.9998, 1.0, 0.9998, 0.9375, 0.9984, 0.9375, 0.5089, 0.9375, 0.5089, 0.9375, 0.9984, 0.9367, 0.9984, 0.875, 0.9972, 0.875, 0.5057, 0.875, 0.5057, 0.875, 0.9972, 0.8739, 0.9972, 0.8125, 0.9964, 0.8125, 0.5036, 0.8125, 0.5036, 0.8125, 0.9964, 0.75, 0.9961, 0.75, 0.5028, 0.75, 0.5028, 0.75, 0.9961, 0.6875, 0.9964, 0.6875, 0.5036, 0.6875, 0.5036, 0.6875, 0.9964, 0.625, 0.9972, 0.625, 0.5057, 0.625, 0.5057, 0.625, 0.9972, 0.5625, 0.9984, 0.5625, 0.5089, 0.5625, 0.5089, 0.5625, 0.9984, 0.5, 0.9998, 0.5, 0.5126, 0.5, 0.5126, 0.5, 0.9998, 0.5, 0.9998, 0.4375, 0.9941, 0.4375, 0.5164, 0.4375, 0.5164, 0.4375, 0.9941, 0.375, 0.9893, 0.375, 0.5196, 0.375, 0.5196, 0.375, 0.9893, 0.3125, 0.9861, 0.3125, 0.5217, 0.3125, 0.5217, 0.3125, 0.9861, 0.25, 0.985, 0.25, 0.5224, 0.25, 0.5224, 0.25, 0.985, 0.1875, 0.9861, 0.1875, 0.5217, 0.1875, 0.5217, 0.1875, 0.9861, 0.125, 0.9893, 0.125, 0.5196, 0.125, 0.5196, 0.125, 0.9893, 0.0625, 0.9941, 0.0625, 0.5164, 0.0625, 0.5164, 0.0625, 0.9941, 0.0, 0.9998, 0.0, 0.5126, 1.0, 0.6533, 1.0, 0.8517, 1.0, 0.8517, 1.0, 1.0, 0.9375, 1.0, 0.9375, 0.8527, 0.9375, 0.8527, 0.9375, 0.6533, 0.9375, 0.6533, 0.9375, 0.8527, 0.9375, 0.8527, 0.9375, 1.0, 0.875, 1.0, 0.875, 0.8535, 0.875, 0.8535, 0.875, 0.6533, 0.875, 0.6533, 0.875, 0.8535, 0.875, 0.8535, 0.8125, 0.854, 0.8125, 0.8425, 0.8125, 0.6533, 0.8125, 0.6533, 0.8125, 0.8425, 0.75, 0.8417, 0.75, 0.6533, 0.75, 0.6533, 0.75, 0.8417, 0.6875, 0.8425, 0.6875, 0.6533, 0.6875, 0.6533, 0.6875, 0.8425, 0.6875, 0.854, 0.625, 0.8535, 0.625, 0.8535, 0.625, 0.6533, 0.625, 0.6533, 0.625, 0.8535, 0.625, 0.8535, 0.5625, 0.8527, 0.5625, 0.8527, 0.5625, 0.6533, 0.5625, 0.6533, 0.5625, 0.8527, 0.5625, 0.8527, 0.5, 0.8517, 0.5, 0.8517, 0.5, 0.6533, 0.5, 0.6533, 0.5, 0.8517, 0.5, 0.8517, 0.5, 1.0, 0.4375, 1.0, 0.4375, 0.6533, 0.4375, 0.6533, 0.4375, 1.0, 0.375, 1.0, 0.375, 0.6533, 0.375, 0.6533, 0.375, 1.0, 0.3125, 1.0, 0.3125, 0.6533, 0.3125, 0.6533, 0.3125, 1.0, 0.25, 1.0, 0.25, 0.6533, 0.25, 0.6533, 0.25, 1.0, 0.1875, 1.0, 0.1875, 0.6533, 0.1875, 0.6533, 0.1875, 1.0, 0.125, 1.0, 0.125, 0.6533, 0.3418, 0.4717, 0.25, 0.49, 0.1582, 0.4717, 0.08029, 0.4197, 0.02827, 0.3418, 0.01, 0.25, 0.02827, 0.1582, 0.08029, 0.08029, 0.1582, 0.02827, 0.25, 0.01, 0.3418, 0.02827, 0.4197, 0.08029, 0.4717, 0.1582, 0.49, 0.25, 0.4717, 0.3418, 0.4197, 0.4197, 0.125, 0.6533, 0.125, 1.0, 0.0625, 1.0, 0.0625, 0.6533, 0.0625, 0.6533, 0.0625, 1.0, 0.0, 1.0, 0.0, 0.8517, 0.0, 0.8517, 0.0, 0.6533, 0.75, 0.49, 0.8418, 0.4717, 0.9197, 0.4197, 0.9717, 0.3418, 0.99, 0.25, 0.9717, 0.1582, 0.9197, 0.08029, 0.8418, 0.02827, 0.75, 0.01, 0.6582, 0.02827, 0.5803, 0.08029, 0.5283, 0.1582, 0.51, 0.25, 0.5283, 0.3418, 0.5803, 0.4197, 0.6582, 0.4717, 0.5021, 1.0, 0.5, 1.0, 0.5, 0.9998, 0.8125, 0.854, 0.875, 0.8535, 0.875, 1.0, 0.8125, 1.0, 0.625, 0.8535, 0.625, 1.0, 0.5625, 1.0, 0.5625, 0.8527, 0.4916, 1.0, 0.5, 0.9998, 0.5, 0.9998, 0.5, 1.0, 0.5625, 0.8527, 0.5625, 1.0, 0.5, 1.0, 0.5, 0.8517, 0.6875, 0.8425, 0.75, 0.8417, 0.75, 0.8542, 0.6875, 0.854, 0.6875, 0.854, 0.75, 0.8542, 0.75, 1.0, 0.6875, 1.0, 0.2531, 0.01061, 0.2376, 0.01246, 0.25, 0.01, 0.2376, 0.4875, 0.2531, 0.4894, 0.25, 0.49, 0.9979, 1.0, 1.0, 0.9998, 1.0, 0.9998, 1.0, 1.0, 0.75, 0.8417, 0.8125, 0.8425, 0.8125, 0.854, 0.75, 0.8542, 0.75, 0.8542, 0.8125, 0.854, 0.8125, 1.0, 0.75, 1.0, 0.0, 0.9998, 0.00841, 1.0, 0.0, 1.0, 0.6875, 0.854, 0.6875, 1.0, 0.625, 1.0, 0.625, 0.8535, 1.0, 0.5126, 1.0, 0.9998, 1.0, 0.9998, 0.9375, 0.9984, 0.9375, 0.5089, 0.9375, 0.5089, 0.9375, 0.9984, 0.9367, 0.9984, 0.875, 0.9972, 0.875, 0.5057, 0.875, 0.5057, 0.875, 0.9972, 0.8739, 0.9972, 0.8125, 0.9964, 0.8125, 0.5036, 0.8125, 0.5036, 0.8125, 0.9964, 0.75, 0.9961, 0.75, 0.5028, 0.75, 0.5028, 0.75, 0.9961, 0.6875, 0.9964, 0.6875, 0.5036, 0.6875, 0.5036, 0.6875, 0.9964, 0.625, 0.9972, 0.625, 0.5057, 0.625, 0.5057, 0.625, 0.9972, 0.5625, 0.9984, 0.5625, 0.5089, 0.5625, 0.5089, 0.5625, 0.9984, 0.5, 0.9998, 0.5, 0.5126, 0.5, 0.5126, 0.5, 0.9998, 0.5, 0.9998, 0.4375, 0.9941, 0.4375, 0.5164, 0.4375, 0.5164, 0.4375, 0.9941, 0.375, 0.9893, 0.375, 0.5196, 0.375, 0.5196, 0.375, 0.9893, 0.3125, 0.9861, 0.3125, 0.5217, 0.3125, 0.5217, 0.3125, 0.9861, 0.25, 0.985, 0.25, 0.5224, 0.25, 0.5224, 0.25, 0.985, 0.1875, 0.9861, 0.1875, 0.5217, 0.1875, 0.5217, 0.1875, 0.9861, 0.125, 0.9893, 0.125, 0.5196, 0.125, 0.5196, 0.125, 0.9893, 0.0625, 0.9941, 0.0625, 0.5164, 0.0625, 0.5164, 0.0625, 0.9941, 0.0, 0.9998, 0.0, 0.5126, 1.0, 0.6533, 1.0, 0.8517, 1.0, 0.8517, 1.0, 1.0, 0.9375, 1.0, 0.9375, 0.8527, 0.9375, 0.8527, 0.9375, 0.6533, 0.9375, 0.6533, 0.9375, 0.8527, 0.9375, 0.8527, 0.9375, 1.0, 0.875, 1.0, 0.875, 0.8535, 0.875, 0.8535, 0.875, 0.6533, 0.875, 0.6533, 0.875, 0.8535, 0.875, 0.8535, 0.8125, 0.854, 0.8125, 0.8425, 0.8125, 0.6533, 0.8125, 0.6533, 0.8125, 0.8425, 0.75, 0.8417, 0.75, 0.6533, 0.75, 0.6533, 0.75, 0.8417, 0.6875, 0.8425, 0.6875, 0.6533, 0.6875, 0.6533, 0.6875, 0.8425, 0.6875, 0.854, 0.625, 0.8535, 0.625, 0.8535, 0.625, 0.6533, 0.625, 0.6533, 0.625, 0.8535, 0.625, 0.8535, 0.5625, 0.8527, 0.5625, 0.8527, 0.5625, 0.6533, 0.5625, 0.6533, 0.5625, 0.8527, 0.5625, 0.8527, 0.5, 0.8517, 0.5, 0.8517, 0.5, 0.6533, 0.5, 0.6533, 0.5, 0.8517, 0.5, 0.8517, 0.5, 1.0, 0.4375, 1.0, 0.4375, 0.6533, 0.4375, 0.6533, 0.4375, 1.0, 0.375, 1.0, 0.375, 0.6533, 0.375, 0.6533, 0.375, 1.0, 0.3125, 1.0, 0.3125, 0.6533, 0.3125, 0.6533, 0.3125, 1.0, 0.25, 1.0, 0.25, 0.6533, 0.25, 0.6533, 0.25, 1.0, 0.1875, 1.0, 0.1875, 0.6533, 0.1875, 0.6533, 0.1875, 1.0, 0.125, 1.0, 0.125, 0.6533, 0.3418, 0.4717, 0.25, 0.49, 0.1582, 0.4717, 0.08029, 0.4197, 0.02827, 0.3418, 0.01, 0.25, 0.02827, 0.1582, 0.08029, 0.08029, 0.1582, 0.02827, 0.25, 0.01, 0.3418, 0.02827, 0.4197, 0.08029, 0.4717, 0.1582, 0.49, 0.25, 0.4717, 0.3418, 0.4197, 0.4197, 0.125, 0.6533, 0.125, 1.0, 0.0625, 1.0, 0.0625, 0.6533, 0.0625, 0.6533, 0.0625, 1.0, 0.0, 1.0, 0.0, 0.8517, 0.0, 0.8517, 0.0, 0.6533, 0.75, 0.49, 0.8418, 0.4717, 0.9197, 0.4197, 0.9717, 0.3418, 0.99, 0.25, 0.9717, 0.1582, 0.9197, 0.08029, 0.8418, 0.02827, 0.75, 0.01, 0.6582, 0.02827, 0.5803, 0.08029, 0.5283, 0.1582, 0.51, 0.25, 0.5283, 0.3418, 0.5803, 0.4197, 0.6582, 0.4717, 0.5021, 1.0, 0.5, 1.0, 0.5, 0.9998, 0.8125, 0.854, 0.875, 0.8535, 0.875, 1.0, 0.8125, 1.0, 0.625, 0.8535, 0.625, 1.0, 0.5625, 1.0, 0.5625, 0.8527, 0.4916, 1.0, 0.5, 0.9998, 0.5, 0.9998, 0.5, 1.0, 0.5625, 0.8527, 0.5625, 1.0, 0.5, 1.0, 0.5, 0.8517, 0.6875, 0.8425, 0.75, 0.8417, 0.75, 0.8542, 0.6875, 0.854, 0.6875, 0.854, 0.75, 0.8542, 0.75, 1.0, 0.6875, 1.0, 0.2531, 0.01061, 0.2376, 0.01246, 0.25, 0.01, 0.2376, 0.4875, 0.2531, 0.4894, 0.25, 0.49, 0.9979, 1.0, 1.0, 0.9998, 1.0, 0.9998, 1.0, 1.0, 0.75, 0.8417, 0.8125, 0.8425, 0.8125, 0.854, 0.75, 0.8542, 0.75, 0.8542, 0.8125, 0.854, 0.8125, 1.0, 0.75, 1.0, 0.0, 0.9998, 0.008407, 1.0, 0.0, 1.0, 0.6875, 0.854, 0.6875, 1.0, 0.625, 1.0, 0.625, 0.8535, 0.0625, 0.5, 0.0625, 0.6533, 0.0, 0.6533, 0.0, 0.5, 0.125, 0.5, 0.125, 0.6533, 0.0625, 0.6533, 0.0625, 0.5, 0.1875, 0.5, 0.1875, 0.6533, 0.125, 0.6533, 0.125, 0.5, 0.25, 0.5, 0.25, 0.6533, 0.1875, 0.6533, 0.1875, 0.5, 0.3125, 0.5, 0.3125, 0.6533, 0.25, 0.6533, 0.25, 0.5, 0.375, 0.5, 0.375, 0.6533, 0.3125, 0.6533, 0.3125, 0.5, 0.4375, 0.5, 0.4375, 0.6533, 0.375, 0.6533, 0.375, 0.5, 0.5, 0.5, 0.5, 0.6533, 0.4375, 0.6533, 0.4375, 0.5, 0.5625, 0.5, 0.5625, 0.6533, 0.5, 0.6533, 0.5, 0.5, 0.625, 0.5, 0.625, 0.6533, 0.5625, 0.6533, 0.5625, 0.5, 0.6875, 0.5, 0.6875, 0.6533, 0.625, 0.6533, 0.625, 0.5, 0.75, 0.5, 0.75, 0.6533, 0.6875, 0.6533, 0.6875, 0.5, 0.8125, 0.5, 0.8125, 0.6533, 0.75, 0.6533, 0.75, 0.5, 0.875, 0.5, 0.875, 0.6533, 0.8125, 0.6533, 0.8125, 0.5, 1.0, 0.5, 1.0, 0.6533, 0.9375, 0.6533, 0.9375, 0.5, 0.9375, 0.5, 0.9375, 0.6533, 0.875, 0.6533, 0.875, 0.5, 0.0625, 0.5, 0.0625, 0.6533, 0.0, 0.6533, 0.0, 0.5, 0.125, 0.5, 0.125, 0.6533, 0.0625, 0.6533, 0.0625, 0.5, 0.1875, 0.5, 0.1875, 0.6533, 0.125, 0.6533, 0.125, 0.5, 0.25, 0.5, 0.25, 0.6533, 0.1875, 0.6533, 0.1875, 0.5, 0.3125, 0.5, 0.3125, 0.6533, 0.25, 0.6533, 0.25, 0.5, 0.375, 0.5, 0.375, 0.6533, 0.3125, 0.6533, 0.3125, 0.5, 0.4375, 0.5, 0.4375, 0.6533, 0.375, 0.6533, 0.375, 0.5, 0.5, 0.5, 0.5, 0.6533, 0.4375, 0.6533, 0.4375, 0.5, 0.5625, 0.5, 0.5625, 0.6533, 0.5, 0.6533, 0.5, 0.5, 0.625, 0.5, 0.625, 0.6533, 0.5625, 0.6533, 0.5625, 0.5, 0.6875, 0.5, 0.6875, 0.6533, 0.625, 0.6533, 0.625, 0.5, 0.75, 0.5, 0.75, 0.6533, 0.6875, 0.6533, 0.6875, 0.5, 0.8125, 0.5, 0.8125, 0.6533, 0.75, 0.6533, 0.75, 0.5, 0.875, 0.5, 0.875, 0.6533, 0.8125, 0.6533, 0.8125, 0.5, 1.0, 0.5, 1.0, 0.6533, 0.9375, 0.6533, 0.9375, 0.5, 0.9375, 0.5, 0.9375, 0.6533, 0.875, 0.6533, 0.875, 0.5, 0.125, 0.6533, 0.0625, 0.6533, 0.0, 0.6533, 0.9375, 0.6533, 0.875, 0.6533, 0.8125, 0.6533, 0.75, 0.6533, 0.6875, 0.6533, 0.625, 0.6533, 0.5625, 0.6533, 0.5, 0.6533, 0.4375, 0.6533, 0.375, 0.6533, 0.3125, 0.6533, 0.25, 0.6533, 0.1875, 0.6533, 0.125, 0.6533, 0.0625, 0.6533, 0.0, 0.6533, 0.9375, 0.6533, 0.875, 0.6533, 0.8125, 0.6533, 0.75, 0.6533, 0.6875, 0.6533, 0.625, 0.6533, 0.5625, 0.6533, 0.5, 0.6533, 0.4375, 0.6533, 0.375, 0.6533, 0.3125, 0.6533, 0.25, 0.6533, 0.1875, 0.6533, 0.125, 0.5196, 0.0625, 0.5164, 0.0, 0.5126, 0.9375, 0.5089, 0.875, 0.5057, 0.8125, 0.5036, 0.75, 0.5028, 0.6875, 0.5036, 0.625, 0.5057, 0.5625, 0.5089, 0.5, 0.5126, 0.4375, 0.5164, 0.375, 0.5196, 0.3125, 0.5217, 0.25, 0.5224, 0.1875, 0.5217, 0.125, 0.5196, 0.0625, 0.5164, 0.0, 0.5126, 0.9375, 0.5089, 0.875, 0.5057, 0.8125, 0.5036, 0.75, 0.5028, 0.6875, 0.5036, 0.625, 0.5057, 0.5625, 0.5089, 0.5, 0.5126, 0.4375, 0.5164, 0.375, 0.5196, 0.3125, 0.5217, 0.25, 0.5224, 0.1875, 0.5217])
me_cylinder_001.materials.append(mat_support)
me_cylinder_001.use_remesh_preserve_volume = False
me_cylinder_001.use_remesh_preserve_attributes = False
me_cylinder_001.use_mirror_vertex_groups = False
me_cylinder_001.update()
me_plane = bpy.data.meshes.new('Plane')
me_plane.from_pydata([(-1.0, -1.0, 0.0), (1.0, -1.0, 0.0), (-1.0, 1.0, 0.0), (1.0, 1.0, 0.0), (-1.0, 1.0, 0.02), (-1.0, -1.0, 0.02), (1.0, -1.0, 0.02), (1.0, 1.0, 0.02), (-1.05, 1.0, 0.0), (-1.05, -1.0, 0.0), (-1.05, 1.0, 0.02), (-1.05, -1.0, 0.02), (-1.0, 1.0, 0.66), (-1.0, -1.0, 0.66), (-1.05, 1.0, 0.66), (-1.05, -1.0, 0.66), (-1.0, 0.4, 0.212), (-1.0, -0.4, 0.212), (-1.0, 0.4, 0.468), (-1.0, -0.4, 0.468)], [], [(0, 2, 3, 1), (5, 6, 7, 4), (0, 1, 6, 5), (1, 3, 7, 6), (4, 10, 14, 12), (3, 2, 4, 7), (8, 9, 11, 10), (2, 0, 9, 8), (4, 2, 8, 10), (0, 5, 11, 9), (13, 12, 14, 15), (11, 5, 13, 15), (4, 12, 18, 16), (10, 11, 15, 14), (17, 16, 18, 19), (5, 4, 16, 17), (13, 5, 17, 19), (12, 13, 19, 18)])
me_plane.polygons.foreach_set('material_index', [0, 0, 0, 0, 0, 0, 0, 0, 0, 0, 0, 0, 0, 0, 1, 0, 0, 0])
_uv = me_plane.uv_layers.new(name='UVMap')
_uv.uv.foreach_set('vector', [0.0, 0.0, 0.0, 1.0, 1.0, 1.0, 1.0, 0.0, 0.0, 0.0, 1.0, 0.0, 1.0, 1.0, 0.0, 1.0, 0.0, 0.0, 1.0, 0.0, 1.0, 0.0, 0.0, 0.0, 1.0, 0.0, 1.0, 1.0, 1.0, 1.0, 1.0, 0.0, 0.0, 1.0, 0.0, 1.0, 0.0, 1.0, 0.0, 1.0, 1.0, 1.0, 0.0, 1.0, 0.0, 1.0, 1.0, 1.0, 0.0, 1.0, 0.0, 0.0, 0.0, 0.0, 0.0, 1.0, 0.0, 1.0, 0.0, 0.0, 0.0, 0.0, 0.0, 1.0, 0.0, 1.0, 0.0, 1.0, 0.0, 1.0, 0.0, 1.0, 0.0, 0.0, 0.0, 0.0, 0.0, 0.0, 0.0, 0.0, 0.0, 0.0, 0.0, 1.0, 0.0, 1.0, 0.0, 0.0, 0.0, 0.0, 0.0, 0.0, 0.0, 0.0, 0.0, 0.0, 0.0, 1.0, 0.0, 1.0, 0.0, 1.0, 0.0, 1.0, 0.0, 1.0, 0.0, 0.0, 0.0, 0.0, 0.0, 1.0, 0.9983, 0.0, 0.9983, 1.0, 0.0, 1.0, 0.0, 0.0, 0.0, 0.0, 0.0, 1.0, 0.0, 1.0, 0.0, 0.0, 0.0, 0.0, 0.0, 0.0, 0.0, 0.0, 0.0, 0.0, 0.0, 1.0, 0.0, 0.0, 0.0, 0.0, 0.0, 1.0])
me_plane.materials.append(mat_base)
me_plane.materials.append(mat_tag)
me_plane.use_remesh_fix_poles = True
me_plane.use_remesh_preserve_attributes = False
me_plane.use_mirror_vertex_groups = False
me_plane.update()
me_plane_001 = bpy.data.meshes.new('Plane.001')
me_plane_001.from_pydata([(-1.0, -1.0, 0.0), (1.0, -1.0, 0.0), (-1.0, 1.0, 0.0), (1.0, 1.0, 0.0), (-1.0, 1.0, 0.02), (-1.0, -1.0, 0.02), (1.0, -1.0, 0.02), (1.0, 1.0, 0.02), (-1.05, 1.0, 0.0), (-1.05, -1.0, 0.0), (-1.05, 1.0, 0.02), (-1.05, -1.0, 0.02), (-1.0, 1.0, 0.66), (-1.0, -1.0, 0.66), (-1.05, 1.0, 0.66), (-1.05, -1.0, 0.66)], [], [(0, 2, 3, 1), (5, 6, 7, 4), (0, 1, 6, 5), (1, 3, 7, 6), (4, 10, 14, 12), (3, 2, 4, 7), (8, 9, 11, 10), (2, 0, 9, 8), (4, 2, 8, 10), (0, 5, 11, 9), (13, 12, 14, 15), (11, 5, 13, 15), (5, 4, 12, 13), (10, 11, 15, 14)])
_uv = me_plane_001.uv_layers.new(name='UVMap')
_uv.uv.foreach_set('vector', [0.0, 0.0, 0.0, 1.0, 1.0, 1.0, 1.0, 0.0, 0.0, 0.0, 1.0, 0.0, 1.0, 1.0, 0.0, 1.0, 0.0, 0.0, 1.0, 0.0, 1.0, 0.0, 0.0, 0.0, 1.0, 0.0, 1.0, 1.0, 1.0, 1.0, 1.0, 0.0, 0.0, 1.0, 0.0, 1.0, 0.0, 1.0, 0.0, 1.0, 1.0, 1.0, 0.0, 1.0, 0.0, 1.0, 1.0, 1.0, 0.0, 1.0, 0.0, 0.0, 0.0, 0.0, 0.0, 1.0, 0.0, 1.0, 0.0, 0.0, 0.0, 0.0, 0.0, 1.0, 0.0, 1.0, 0.0, 1.0, 0.0, 1.0, 0.0, 1.0, 0.0, 0.0, 0.0, 0.0, 0.0, 0.0, 0.0, 0.0, 0.0, 0.0, 0.0, 1.0, 0.0, 1.0, 0.0, 0.0, 0.0, 0.0, 0.0, 0.0, 0.0, 0.0, 0.0, 0.0, 0.0, 0.0, 0.0, 1.0, 0.0, 1.0, 0.0, 0.0, 0.0, 1.0, 0.0, 0.0, 0.0, 0.0, 0.0, 1.0])
me_plane_001.use_remesh_fix_poles = True
me_plane_001.use_remesh_preserve_attributes = False
me_plane_001.use_mirror_vertex_groups = False
me_plane_001.update()
me_cylinder_002 = bpy.data.meshes.new('Cylinder.002')
me_cylinder_002.from_pydata([(-0.1608, 0.315, 0.5318), (-0.1608, 0.285, 0.5318), (-0.1605, 0.315, -1.066), (-0.1605, 0.315, 0.5919), (-0.1548, 0.3139, -1.066), (-0.1548, 0.3139, 0.5919), (-0.1499, 0.3106, -1.066), (-0.1499, 0.3106, 0.5919), (-0.1466, 0.3057, -1.066), (-0.1466, 0.3057, 0.5919), (-0.1455, 0.3, -1.066), (-0.1455, 0.3, 0.5919), (-0.1466, 0.2943, -1.066), (-0.1466, 0.2943, 0.5919), (-0.1499, 0.2894, -1.066), (-0.1499, 0.2894, 0.5919), (-0.1548, 0.2861, -1.066), (-0.1548, 0.2861, 0.5919), (-0.1605, 0.285, -1.066), (-0.1605, 0.285, 0.5919), (-0.1662, 0.2861, -1.066), (-0.1662, 0.2861, 0.5919), (-0.1711, 0.2894, -1.066), (-0.1711, 0.2894, 0.5919), (-0.1744, 0.2943, -1.066), (-0.1744, 0.2943, 0.5919), (-0.1755, 0.3, -1.066), (-0.1755, 0.3, 0.5919), (-0.1744, 0.3057, -1.066), (-0.1744, 0.3057, 0.5919), (-0.1711, 0.3106, -1.066), (-0.1711, 0.3106, 0.5919), (-0.1662, 0.3139, -1.066), (-0.1662, 0.3139, 0.5919), (-0.1613, 0.3148, 0.5312), (-0.1607, 0.315, 0.5319), (-0.1613, 0.2852, 0.5312), (-0.1455, 0.3, 0.5015), (-0.1607, 0.285, 0.5319), (-0.1499, 0.3106, 0.5103), (-0.1466, 0.3057, 0.5037), (-0.1499, 0.2894, 0.5103), (-0.1466, 0.2943, 0.5037), (-0.1605, 0.285, 0.5315), (-0.1605, 0.285, 0.5315), (-0.1548, 0.3139, 0.52), (-0.1548, 0.2861, 0.52), (-0.1548, 0.3139, 0.5344), (-0.1605, 0.315, 0.5315), (-0.1548, 0.2861, 0.5344), (-0.1605, 0.315, 0.5315), (-0.1499, 0.3106, 0.5368), (-0.1499, 0.3106, 0.5368), (-0.1499, 0.2894, 0.5368), (-0.1548, 0.3138, 0.5344), (-0.1466, 0.2943, 0.5384), (-0.1466, 0.3057, 0.5384), (-0.1455, 0.3, 0.539), (-0.1605, 0.285, 0.5315), (-0.1605, 0.315, 0.5315), (-0.1548, 0.3139, 0.5344), (-0.1499, 0.2894, 0.5368), (-0.1548, 0.2861, 0.5344), (-0.1499, 0.3106, 0.5368), (-0.1608, -0.285, 0.5318), (-0.1608, -0.315, 0.5318), (-0.1605, -0.285, -1.066), (-0.1605, -0.285, 0.5919), (-0.1548, -0.2861, -1.066), (-0.1548, -0.2861, 0.5919), (-0.1499, -0.2894, -1.066), (-0.1499, -0.2894, 0.5919), (-0.1466, -0.2943, -1.066), (-0.1466, -0.2943, 0.5919), (-0.1455, -0.3, -1.066), (-0.1455, -0.3, 0.5919), (-0.1466, -0.3057, -1.066), (-0.1466, -0.3057, 0.5919), (-0.1499, -0.3106, -1.066), (-0.1499, -0.3106, 0.5919), (-0.1548, -0.3139, -1.066), (-0.1548, -0.3139, 0.5919), (-0.1605, -0.315, -1.066), (-0.1605, -0.315, 0.5919), (-0.1662, -0.3139, -1.066), (-0.1662, -0.3139, 0.5919), (-0.1711, -0.3106, -1.066), (-0.1711, -0.3106, 0.5919), (-0.1744, -0.3057, -1.066), (-0.1744, -0.3057, 0.5919), (-0.1755, -0.3, -1.066), (-0.1755, -0.3, 0.5919), (-0.1744, -0.2943, -1.066), (-0.1744, -0.2943, 0.5919), (-0.1711, -0.2894, -1.066), (-0.1711, -0.2894, 0.5919), (-0.1662, -0.2861, -1.066), (-0.1662, -0.2861, 0.5919), (-0.1613, -0.2852, 0.5312), (-0.1607, -0.285, 0.5319), (-0.1613, -0.3148, 0.5312), (-0.1455, -0.3, 0.5015), (-0.1607, -0.315, 0.5319), (-0.1499, -0.2894, 0.5103), (-0.1466, -0.2943, 0.5037), (-0.1499, -0.3106, 0.5103), (-0.1466, -0.3057, 0.5037), (-0.1605, -0.315, 0.5315), (-0.1605, -0.315, 0.5315), (-0.1548, -0.2861, 0.52), (-0.1548, -0.3139, 0.52), (-0.1548, -0.2861, 0.5344), (-0.1605, -0.285, 0.5315), (-0.1548, -0.3139, 0.5344), (-0.1605, -0.285, 0.5315), (-0.1499, -0.2894, 0.5368), (-0.1499, -0.2894, 0.5368), (-0.1499, -0.3106, 0.5368), (-0.1548, -0.2862, 0.5344), (-0.1466, -0.3057, 0.5384), (-0.1466, -0.2943, 0.5384), (-0.1455, -0.3, 0.539), (-0.1499, -0.2894, 0.5368), (-0.1548, -0.3139, 0.5344), (-0.1605, -0.315, 0.5315), (-0.1605, -0.285, 0.5315), (-0.1548, -0.2861, 0.5344), (-0.1499, -0.3106, 0.5368), (0.6389, 0.3139, -0.06365), (0.647, 0.3106, -0.06365), (0.6524, 0.3057, -0.06365), (0.6543, 0.3, -0.06365), (0.6524, 0.2943, -0.06365), (0.647, 0.2894, -0.06365), (0.6389, 0.2861, -0.06365), (0.6293, 0.285, -0.06365), (0.6198, 0.2861, -0.06365), (0.6117, 0.2894, -0.06365), (0.6063, 0.2943, -0.06365), (0.6044, 0.3, -0.06365), (0.6063, 0.3057, -0.06365), (0.6117, 0.3106, -0.06365), (0.6198, 0.3139, -0.06365), (-0.1548, 0.3139, -0.06365), (-0.1499, 0.3106, -0.06365), (-0.1466, 0.3057, -0.06365), (-0.1455, 0.3, -0.06365), (-0.1466, 0.2943, -0.06365), (-0.1499, 0.2894, -0.06365), (-0.1548, 0.2861, -0.06365), (-0.1605, 0.285, -0.06365), (-0.1662, 0.2861, -0.06365), (-0.1711, 0.2894, -0.06365), (-0.1744, 0.2943, -0.06365), (-0.1755, 0.3, -0.06365), (-0.1744, 0.3057, -0.06365), (-0.1711, 0.3106, -0.06365), (-0.1662, 0.3139, -0.06365), (0.6293, 0.315, -0.06365), (-0.1605, 0.315, -0.06365), (0.6389, -0.2861, -0.06365), (0.647, -0.2894, -0.06365), (0.6524, -0.2943, -0.06365), (0.6543, -0.3, -0.06365), (0.6524, -0.3057, -0.06365), (0.647, -0.3106, -0.06365), (0.6389, -0.3139, -0.06365), (0.6293, -0.315, -0.06365), (0.6198, -0.3139, -0.06365), (0.6117, -0.3106, -0.06365), (0.6063, -0.3057, -0.06365), (0.6044, -0.3, -0.06365), (0.6063, -0.2943, -0.06365), (0.6117, -0.2894, -0.06365), (0.6198, -0.2861, -0.06365), (-0.1548, -0.2861, -0.06365), (-0.1499, -0.2894, -0.06365), (-0.1466, -0.2943, -0.06365), (-0.1455, -0.3, -0.06365), (-0.1466, -0.3057, -0.06365), (-0.1499, -0.3106, -0.06365), (-0.1548, -0.3139, -0.06365), (-0.1605, -0.315, -0.06365), (-0.1662, -0.3139, -0.06365), (-0.1711, -0.3106, -0.06365), (-0.1744, -0.3057, -0.06365), (-0.1755, -0.3, -0.06365), (-0.1744, -0.2943, -0.06365), (-0.1711, -0.2894, -0.06365), (-0.1662, -0.2861, -0.06365), (0.6293, -0.285, -0.06365), (-0.1605, -0.285, -0.06365)], [(110, 123)], [(158, 50, 48, 47, 128), (128, 47, 54, 51, 129), (129, 51, 52, 56, 130), (130, 56, 57, 131), (131, 57, 55, 132), (132, 55, 53, 133), (133, 53, 49, 134), (134, 49, 43, 135), (135, 43, 44, 46, 136), (136, 46, 41, 137), (137, 41, 42, 138), (138, 42, 37, 139), (139, 37, 40, 140), (140, 40, 39, 141), (141, 39, 45, 142), (142, 45, 50, 158), (159, 50, 59, 3, 5, 54, 60, 143), (143, 60, 54, 5, 7, 52, 63, 144), (144, 63, 52, 56, 40, 145), (145, 40, 37, 146), (146, 37, 42, 147), (147, 42, 55, 53, 61, 148), (148, 61, 53, 49, 62, 149), (149, 62, 49, 43, 58, 150), (150, 58, 43, 19, 21, 151), (151, 21, 23, 152), (152, 23, 25, 153), (153, 25, 27, 154), (154, 27, 29, 155), (155, 29, 31, 156), (5, 3, 33, 31, 29, 27, 25, 23, 21, 19, 17, 15, 13, 11, 9, 7), (156, 31, 33, 157), (157, 33, 3, 59, 50, 159), (2, 4, 6, 8, 10, 12, 14, 16, 18, 20, 22, 24, 26, 28, 30, 32), (38, 1, 43), (56, 52, 7, 9), (53, 15, 17, 49), (36, 44, 43, 1), (49, 17, 19, 43), (42, 37, 57, 55), (55, 57, 11, 13), (38, 36, 1), (34, 35, 0), (35, 48, 50, 0), (37, 40, 56, 57), (57, 56, 9, 11), (50, 34, 0), (55, 13, 15, 53), (190, 114, 112, 111, 160), (160, 111, 118, 115, 161), (161, 115, 116, 120, 162), (162, 120, 121, 163), (163, 121, 119, 164), (164, 119, 117, 165), (165, 117, 113, 166), (166, 113, 107, 167), (167, 107, 108, 110, 168), (168, 110, 105, 169), (169, 105, 106, 170), (170, 106, 101, 171), (171, 101, 104, 172), (172, 104, 103, 173), (173, 103, 109, 174), (174, 109, 114, 190), (191, 114, 125, 67, 69, 118, 126, 175), (175, 126, 118, 69, 71, 116, 122, 176), (176, 122, 116, 120, 104, 177), (177, 104, 101, 178), (178, 101, 106, 179), (179, 106, 119, 117, 127, 180), (180, 127, 117, 113, 123, 181), (181, 123, 113, 107, 124, 182), (182, 124, 107, 83, 85, 183), (183, 85, 87, 184), (184, 87, 89, 185), (185, 89, 91, 186), (186, 91, 93, 187), (187, 93, 95, 188), (69, 67, 97, 95, 93, 91, 89, 87, 85, 83, 81, 79, 77, 75, 73, 71), (188, 95, 97, 189), (189, 97, 67, 125, 114, 191), (66, 68, 70, 72, 74, 76, 78, 80, 82, 84, 86, 88, 90, 92, 94, 96), (102, 65, 107), (120, 116, 71, 73), (117, 79, 81, 113), (100, 108, 107, 65), (113, 81, 83, 107), (106, 101, 121, 119), (119, 121, 75, 77), (102, 100, 65), (98, 99, 64), (99, 112, 114, 64), (101, 104, 120, 121), (121, 120, 73, 75), (114, 98, 64), (119, 77, 79, 117), (96, 189, 191, 66), (94, 188, 189, 96), (92, 187, 188, 94), (90, 186, 187, 92), (88, 185, 186, 90), (86, 184, 185, 88), (84, 183, 184, 86), (82, 182, 183, 84), (80, 181, 182, 82), (78, 180, 181, 80), (76, 179, 180, 78), (74, 178, 179, 76), (72, 177, 178, 74), (70, 176, 177, 72), (66, 191, 175, 68), (68, 175, 176, 70), (32, 157, 159, 2), (30, 156, 157, 32), (28, 155, 156, 30), (26, 154, 155, 28), (24, 153, 154, 26), (22, 152, 153, 24), (20, 151, 152, 22), (18, 150, 151, 20), (16, 149, 150, 18), (14, 148, 149, 16), (12, 147, 148, 14), (10, 146, 147, 12), (8, 145, 146, 10), (6, 144, 145, 8), (2, 159, 143, 4), (4, 143, 144, 6), (188, 189, 191, 175, 176, 177, 178, 179, 180, 181, 182, 183, 184, 185, 186, 187), (156, 157, 159, 143, 144, 145, 146, 147, 148, 149, 150, 151, 152, 153, 154, 155), (173, 174, 190, 160, 161, 162, 163, 164, 165, 166, 167, 168, 169, 170, 171, 172), (141, 142, 158, 128, 129, 130, 131, 132, 133, 134, 135, 136, 137, 138, 139, 140)])
_uv = me_cylinder_002.uv_layers.new(name='UVMap')
_uv.uv.foreach_set('vector', [1.0, 0.5126, 1.0, 0.9998, 1.0, 0.9998, 0.9375, 0.9984, 0.9375, 0.5089, 0.9375, 0.5089, 0.9375, 0.9984, 0.9367, 0.9984, 0.875, 0.9972, 0.875, 0.5057, 0.875, 0.5057, 0.875, 0.9972, 0.8739, 0.9972, 0.8125, 0.9964, 0.8125, 0.5036, 0.8125, 0.5036, 0.8125, 0.9964, 0.75, 0.9961, 0.75, 0.5028, 0.75, 0.5028, 0.75, 0.9961, 0.6875, 0.9964, 0.6875, 0.5036, 0.6875, 0.5036, 0.6875, 0.9964, 0.625, 0.9972, 0.625, 0.5057, 0.625, 0.5057, 0.625, 0.9972, 0.5625, 0.9984, 0.5625, 0.5089, 0.5625, 0.5089, 0.5625, 0.9984, 0.5, 0.9998, 0.5, 0.5126, 0.5, 0.5126, 0.5, 0.9998, 0.5, 0.9998, 0.4375, 0.9941, 0.4375, 0.5164, 0.4375, 0.5164, 0.4375, 0.9941, 0.375, 0.9893, 0.375, 0.5196, 0.375, 0.5196, 0.375, 0.9893, 0.3125, 0.9861, 0.3125, 0.5217, 0.3125, 0.5217, 0.3125, 0.9861, 0.25, 0.985, 0.25, 0.5224, 0.25, 0.5224, 0.25, 0.985, 0.1875, 0.9861, 0.1875, 0.5217, 0.1875, 0.5217, 0.1875, 0.9861, 0.125, 0.9893, 0.125, 0.5196, 0.125, 0.5196, 0.125, 0.9893, 0.0625, 0.9941, 0.0625, 0.5164, 0.0625, 0.5164, 0.0625, 0.9941, 0.0, 0.9998, 0.0, 0.5126, 1.0, 0.6533, 1.0, 0.8517, 1.0, 0.8517, 1.0, 1.0, 0.9375, 1.0, 0.9375, 0.8527, 0.9375, 0.8527, 0.9375, 0.6533, 0.9375, 0.6533, 0.9375, 0.8527, 0.9375, 0.8527, 0.9375, 1.0, 0.875, 1.0, 0.875, 0.8535, 0.875, 0.8535, 0.875, 0.6533, 0.875, 0.6533, 0.875, 0.8535, 0.875, 0.8535, 0.8125, 0.854, 0.8125, 0.8425, 0.8125, 0.6533, 0.8125, 0.6533, 0.8125, 0.8425, 0.75, 0.8417, 0.75, 0.6533, 0.75, 0.6533, 0.75, 0.8417, 0.6875, 0.8425, 0.6875, 0.6533, 0.6875, 0.6533, 0.6875, 0.8425, 0.6875, 0.854, 0.625, 0.8535, 0.625, 0.8535, 0.625, 0.6533, 0.625, 0.6533, 0.625, 0.8535, 0.625, 0.8535, 0.5625, 0.8527, 0.5625, 0.8527, 0.5625, 0.6533, 0.5625, 0.6533, 0.5625, 0.8527, 0.5625, 0.8527, 0.5, 0.8517, 0.5, 0.8517, 0.5, 0.6533, 0.5, 0.6533, 0.5, 0.8517, 0.5, 0.8517, 0.5, 1.0, 0.4375, 1.0, 0.4375, 0.6533, 0.4375, 0.6533, 0.4375, 1.0, 0.375, 1.0, 0.375, 0.6533, 0.375, 0.6533, 0.375, 1.0, 0.3125, 1.0, 0.3125, 0.6533, 0.3125, 0.6533, 0.3125, 1.0, 0.25, 1.0, 0.25, 0.6533, 0.25, 0.6533, 0.25, 1.0, 0.1875, 1.0, 0.1875, 0.6533, 0.1875, 0.6533, 0.1875, 1.0, 0.125, 1.0, 0.125, 0.6533, 0.3418, 0.4717, 0.25, 0.49, 0.1582, 0.4717, 0.08029, 0.4197, 0.02827, 0.3418, 0.01, 0.25, 0.02827, 0.1582, 0.08029, 0.08029, 0.1582, 0.02827, 0.25, 0.01, 0.3418, 0.02827, 0.4197, 0.08029, 0.4717, 0.1582, 0.49, 0.25, 0.4717, 0.3418, 0.4197, 0.4197, 0.125, 0.6533, 0.125, 1.0, 0.0625, 1.0, 0.0625, 0.6533, 0.0625, 0.6533, 0.0625, 1.0, 0.0, 1.0, 0.0, 0.8517, 0.0, 0.8517, 0.0, 0.6533, 0.75, 0.49, 0.8418, 0.4717, 0.9197, 0.4197, 0.9717, 0.3418, 0.99, 0.25, 0.9717, 0.1582, 0.9197, 0.08029, 0.8418, 0.02827, 0.75, 0.01, 0.6582, 0.02827, 0.5803, 0.08029, 0.5283, 0.1582, 0.51, 0.25, 0.5283, 0.3418, 0.5803, 0.4197, 0.6582, 0.4717, 0.5021, 1.0, 0.5, 1.0, 0.5, 0.9998, 0.8125, 0.854, 0.875, 0.8535, 0.875, 1.0, 0.8125, 1.0, 0.625, 0.8535, 0.625, 1.0, 0.5625, 1.0, 0.5625, 0.8527, 0.4916, 1.0, 0.5, 0.9998, 0.5, 0.9998, 0.5, 1.0, 0.5625, 0.8527, 0.5625, 1.0, 0.5, 1.0, 0.5, 0.8517, 0.6875, 0.8425, 0.75, 0.8417, 0.75, 0.8542, 0.6875, 0.854, 0.6875, 0.854, 0.75, 0.8542, 0.75, 1.0, 0.6875, 1.0, 0.2531, 0.01061, 0.2376, 0.01246, 0.25, 0.01, 0.2376, 0.4875, 0.2531, 0.4894, 0.25, 0.49, 0.9979, 1.0, 1.0, 0.9998, 1.0, 0.9998, 1.0, 1.0, 0.75, 0.8417, 0.8125, 0.8425, 0.8125, 0.854, 0.75, 0.8542, 0.75, 0.8542, 0.8125, 0.854, 0.8125, 1.0, 0.75, 1.0, 0.0, 0.9998, 0.00841, 1.0, 0.0, 1.0, 0.6875, 0.854, 0.6875, 1.0, 0.625, 1.0, 0.625, 0.8535, 1.0, 0.5126, 1.0, 0.9998, 1.0, 0.9998, 0.9375, 0.9984, 0.9375, 0.5089, 0.9375, 0.5089, 0.9375, 0.9984, 0.9367, 0.9984, 0.875, 0.9972, 0.875, 0.5057, 0.875, 0.5057, 0.875, 0.9972, 0.8739, 0.9972, 0.8125, 0.9964, 0.8125, 0.5036, 0.8125, 0.5036, 0.8125, 0.9964, 0.75, 0.9961, 0.75, 0.5028, 0.75, 0.5028, 0.75, 0.9961, 0.6875, 0.9964, 0.6875, 0.5036, 0.6875, 0.5036, 0.6875, 0.9964, 0.625, 0.9972, 0.625, 0.5057, 0.625, 0.5057, 0.625, 0.9972, 0.5625, 0.9984, 0.5625, 0.5089, 0.5625, 0.5089, 0.5625, 0.9984, 0.5, 0.9998, 0.5, 0.5126, 0.5, 0.5126, 0.5, 0.9998, 0.5, 0.9998, 0.4375, 0.9941, 0.4375, 0.5164, 0.4375, 0.5164, 0.4375, 0.9941, 0.375, 0.9893, 0.375, 0.5196, 0.375, 0.5196, 0.375, 0.9893, 0.3125, 0.9861, 0.3125, 0.5217, 0.3125, 0.5217, 0.3125, 0.9861, 0.25, 0.985, 0.25, 0.5224, 0.25, 0.5224, 0.25, 0.985, 0.1875, 0.9861, 0.1875, 0.5217, 0.1875, 0.5217, 0.1875, 0.9861, 0.125, 0.9893, 0.125, 0.5196, 0.125, 0.5196, 0.125, 0.9893, 0.0625, 0.9941, 0.0625, 0.5164, 0.0625, 0.5164, 0.0625, 0.9941, 0.0, 0.9998, 0.0, 0.5126, 1.0, 0.6533, 1.0, 0.8517, 1.0, 0.8517, 1.0, 1.0, 0.9375, 1.0, 0.9375, 0.8527, 0.9375, 0.8527, 0.9375, 0.6533, 0.9375, 0.6533, 0.9375, 0.8527, 0.9375, 0.8527, 0.9375, 1.0, 0.875, 1.0, 0.875, 0.8535, 0.875, 0.8535, 0.875, 0.6533, 0.875, 0.6533, 0.875, 0.8535, 0.875, 0.8535, 0.8125, 0.854, 0.8125, 0.8425, 0.8125, 0.6533, 0.8125, 0.6533, 0.8125, 0.8425, 0.75, 0.8417, 0.75, 0.6533, 0.75, 0.6533, 0.75, 0.8417, 0.6875, 0.8425, 0.6875, 0.6533, 0.6875, 0.6533, 0.6875, 0.8425, 0.6875, 0.854, 0.625, 0.8535, 0.625, 0.8535, 0.625, 0.6533, 0.625, 0.6533, 0.625, 0.8535, 0.625, 0.8535, 0.5625, 0.8527, 0.5625, 0.8527, 0.5625, 0.6533, 0.5625, 0.6533, 0.5625, 0.8527, 0.5625, 0.8527, 0.5, 0.8517, 0.5, 0.8517, 0.5, 0.6533, 0.5, 0.6533, 0.5, 0.8517, 0.5, 0.8517, 0.5, 1.0, 0.4375, 1.0, 0.4375, 0.6533, 0.4375, 0.6533, 0.4375, 1.0, 0.375, 1.0, 0.375, 0.6533, 0.375, 0.6533, 0.375, 1.0, 0.3125, 1.0, 0.3125, 0.6533, 0.3125, 0.6533, 0.3125, 1.0, 0.25, 1.0, 0.25, 0.6533, 0.25, 0.6533, 0.25, 1.0, 0.1875, 1.0, 0.1875, 0.6533, 0.1875, 0.6533, 0.1875, 1.0, 0.125, 1.0, 0.125, 0.6533, 0.3418, 0.4717, 0.25, 0.49, 0.1582, 0.4717, 0.08029, 0.4197, 0.02827, 0.3418, 0.01, 0.25, 0.02827, 0.1582, 0.08029, 0.08029, 0.1582, 0.02827, 0.25, 0.01, 0.3418, 0.02827, 0.4197, 0.08029, 0.4717, 0.1582, 0.49, 0.25, 0.4717, 0.3418, 0.4197, 0.4197, 0.125, 0.6533, 0.125, 1.0, 0.0625, 1.0, 0.0625, 0.6533, 0.0625, 0.6533, 0.0625, 1.0, 0.0, 1.0, 0.0, 0.8517, 0.0, 0.8517, 0.0, 0.6533, 0.75, 0.49, 0.8418, 0.4717, 0.9197, 0.4197, 0.9717, 0.3418, 0.99, 0.25, 0.9717, 0.1582, 0.9197, 0.08029, 0.8418, 0.02827, 0.75, 0.01, 0.6582, 0.02827, 0.5803, 0.08029, 0.5283, 0.1582, 0.51, 0.25, 0.5283, 0.3418, 0.5803, 0.4197, 0.6582, 0.4717, 0.5021, 1.0, 0.5, 1.0, 0.5, 0.9998, 0.8125, 0.854, 0.875, 0.8535, 0.875, 1.0, 0.8125, 1.0, 0.625, 0.8535, 0.625, 1.0, 0.5625, 1.0, 0.5625, 0.8527, 0.4916, 1.0, 0.5, 0.9998, 0.5, 0.9998, 0.5, 1.0, 0.5625, 0.8527, 0.5625, 1.0, 0.5, 1.0, 0.5, 0.8517, 0.6875, 0.8425, 0.75, 0.8417, 0.75, 0.8542, 0.6875, 0.854, 0.6875, 0.854, 0.75, 0.8542, 0.75, 1.0, 0.6875, 1.0, 0.2531, 0.01061, 0.2376, 0.01246, 0.25, 0.01, 0.2376, 0.4875, 0.2531, 0.4894, 0.25, 0.49, 0.9979, 1.0, 1.0, 0.9998, 1.0, 0.9998, 1.0, 1.0, 0.75, 0.8417, 0.8125, 0.8425, 0.8125, 0.854, 0.75, 0.8542, 0.75, 0.8542, 0.8125, 0.854, 0.8125, 1.0, 0.75, 1.0, 0.0, 0.9998, 0.008407, 1.0, 0.0, 1.0, 0.6875, 0.854, 0.6875, 1.0, 0.625, 1.0, 0.625, 0.8535, 0.0625, 0.5, 0.0625, 0.6533, 0.0, 0.6533, 0.0, 0.5, 0.125, 0.5, 0.125, 0.6533, 0.0625, 0.6533, 0.0625, 0.5, 0.1875, 0.5, 0.1875, 0.6533, 0.125, 0.6533, 0.125, 0.5, 0.25, 0.5, 0.25, 0.6533, 0.1875, 0.6533, 0.1875, 0.5, 0.3125, 0.5, 0.3125, 0.6533, 0.25, 0.6533, 0.25, 0.5, 0.375, 0.5, 0.375, 0.6533, 0.3125, 0.6533, 0.3125, 0.5, 0.4375, 0.5, 0.4375, 0.6533, 0.375, 0.6533, 0.375, 0.5, 0.5, 0.5, 0.5, 0.6533, 0.4375, 0.6533, 0.4375, 0.5, 0.5625, 0.5, 0.5625, 0.6533, 0.5, 0.6533, 0.5, 0.5, 0.625, 0.5, 0.625, 0.6533, 0.5625, 0.6533, 0.5625, 0.5, 0.6875, 0.5, 0.6875, 0.6533, 0.625, 0.6533, 0.625, 0.5, 0.75, 0.5, 0.75, 0.6533, 0.6875, 0.6533, 0.6875, 0.5, 0.8125, 0.5, 0.8125, 0.6533, 0.75, 0.6533, 0.75, 0.5, 0.875, 0.5, 0.875, 0.6533, 0.8125, 0.6533, 0.8125, 0.5, 1.0, 0.5, 1.0, 0.6533, 0.9375, 0.6533, 0.9375, 0.5, 0.9375, 0.5, 0.9375, 0.6533, 0.875, 0.6533, 0.875, 0.5, 0.0625, 0.5, 0.0625, 0.6533, 0.0, 0.6533, 0.0, 0.5, 0.125, 0.5, 0.125, 0.6533, 0.0625, 0.6533, 0.0625, 0.5, 0.1875, 0.5, 0.1875, 0.6533, 0.125, 0.6533, 0.125, 0.5, 0.25, 0.5, 0.25, 0.6533, 0.1875, 0.6533, 0.1875, 0.5, 0.3125, 0.5, 0.3125, 0.6533, 0.25, 0.6533, 0.25, 0.5, 0.375, 0.5, 0.375, 0.6533, 0.3125, 0.6533, 0.3125, 0.5, 0.4375, 0.5, 0.4375, 0.6533, 0.375, 0.6533, 0.375, 0.5, 0.5, 0.5, 0.5, 0.6533, 0.4375, 0.6533, 0.4375, 0.5, 0.5625, 0.5, 0.5625, 0.6533, 0.5, 0.6533, 0.5, 0.5, 0.625, 0.5, 0.625, 0.6533, 0.5625, 0.6533, 0.5625, 0.5, 0.6875, 0.5, 0.6875, 0.6533, 0.625, 0.6533, 0.625, 0.5, 0.75, 0.5, 0.75, 0.6533, 0.6875, 0.6533, 0.6875, 0.5, 0.8125, 0.5, 0.8125, 0.6533, 0.75, 0.6533, 0.75, 0.5, 0.875, 0.5, 0.875, 0.6533, 0.8125, 0.6533, 0.8125, 0.5, 1.0, 0.5, 1.0, 0.6533, 0.9375, 0.6533, 0.9375, 0.5, 0.9375, 0.5, 0.9375, 0.6533, 0.875, 0.6533, 0.875, 0.5, 0.125, 0.6533, 0.0625, 0.6533, 0.0, 0.6533, 0.9375, 0.6533, 0.875, 0.6533, 0.8125, 0.6533, 0.75, 0.6533, 0.6875, 0.6533, 0.625, 0.6533, 0.5625, 0.6533, 0.5, 0.6533, 0.4375, 0.6533, 0.375, 0.6533, 0.3125, 0.6533, 0.25, 0.6533, 0.1875, 0.6533, 0.125, 0.6533, 0.0625, 0.6533, 0.0, 0.6533, 0.9375, 0.6533, 0.875, 0.6533, 0.8125, 0.6533, 0.75, 0.6533, 0.6875, 0.6533, 0.625, 0.6533, 0.5625, 0.6533, 0.5, 0.6533, 0.4375, 0.6533, 0.375, 0.6533, 0.3125, 0.6533, 0.25, 0.6533, 0.1875, 0.6533, 0.125, 0.5196, 0.0625, 0.5164, 0.0, 0.5126, 0.9375, 0.5089, 0.875, 0.5057, 0.8125, 0.5036, 0.75, 0.5028, 0.6875, 0.5036, 0.625, 0.5057, 0.5625, 0.5089, 0.5, 0.5126, 0.4375, 0.5164, 0.375, 0.5196, 0.3125, 0.5217, 0.25, 0.5224, 0.1875, 0.5217, 0.125, 0.5196, 0.0625, 0.5164, 0.0, 0.5126, 0.9375, 0.5089, 0.875, 0.5057, 0.8125, 0.5036, 0.75, 0.5028, 0.6875, 0.5036, 0.625, 0.5057, 0.5625, 0.5089, 0.5, 0.5126, 0.4375, 0.5164, 0.375, 0.5196, 0.3125, 0.5217, 0.25, 0.5224, 0.1875, 0.5217])
me_cylinder_002.use_remesh_preserve_volume = False
me_cylinder_002.use_remesh_preserve_attributes = False
me_cylinder_002.use_mirror_vertex_groups = False
me_cylinder_002.update()

# ---- objects
ob_support_right = bpy.data.objects.new('support_right', me_cylinder_003)
ob_support = bpy.data.objects.new('support', me_cylinder_004)
ob_support_dock = bpy.data.objects.new('support_dock', me_cylinder_001)
ob_dock = bpy.data.objects.new('dock', me_plane)
ob_dock_001 = bpy.data.objects.new('dock.001', me_plane_001)
ob_support_dock_001 = bpy.data.objects.new('support_dock.001', me_cylinder_002)

# ---- transforms, parenting, visibility, modifiers, constraints
ob_support_right.location = (-0.425, -2.071, 0.0)
ob_support_right.lineart.crease_threshold = 0.0
ob_support.location = (-0.425, -1.542, 0.0)
ob_support.lineart.crease_threshold = 0.0
ob_support_dock.location = (-0.2771, 0.0, -0.06558)
ob_support_dock.rotation_euler = (3.142, 0.0, 0.0)
ob_support_dock.lineart.crease_threshold = 0.0
ob_dock.location = (0.0, 0.0, 0.0)
ob_dock.scale = (0.4, 0.32, 1.0)
ob_dock.lineart.crease_threshold = 0.0
ob_dock_001.location = (0.0, -3.653, 0.0)
ob_dock_001.scale = (0.4, 0.32, 1.0)
ob_dock_001.lineart.crease_threshold = 0.0
ob_support_dock_001.location = (-0.2771, -3.653, -0.06558)
ob_support_dock_001.rotation_euler = (3.142, 0.0, 0.0)
ob_support_dock_001.lineart.crease_threshold = 0.0

# ---- collection membership
col_collection.objects.link(ob_support_right)
col_collection.objects.link(ob_support)
col_collection.objects.link(ob_support_dock)
col_collection.objects.link(ob_dock)
col_collection.objects.link(ob_dock_001)
col_collection.objects.link(ob_support_dock_001)

# ---- scene / render settings (as saved in the file)
scene.frame_start = 1; scene.frame_end = 250; scene.frame_set(1)
scene.render.engine = 'BLENDER_EEVEE_NEXT'
scene.cycles.use_denoising = False
scene.cycles.samples = 128
scene.cycles.sampling_pattern = 'TABULATED_SOBOL'
scene.cycles.use_adaptive_sampling = False
scene.cycles.use_light_tree = False
scene.view_settings.view_transform = 'Filmic'
bpy.context.view_layer.update()

# ---- added for rendering (the .blend has no active camera and no usable light): camera, sun
cam_auto = bpy.data.cameras.new('AutoCamera')
cam_auto.lens = 50.0
cam_auto.sensor_width = 36.0
cam_auto.clip_end = 1000.0
ob_auto_camera = bpy.data.objects.new('AutoCamera', cam_auto)
scene.collection.objects.link(ob_auto_camera)
ob_auto_camera.location = (4.33515, -7.06039, 3.61418)
ob_auto_camera.rotation_euler = (1.09748, -7.21219e-08, 0.694738)
scene.camera = ob_auto_camera
light_auto_sun = bpy.data.lights.new('AutoSun', 'SUN')
light_auto_sun.energy = 3.0
light_auto_sun.angle = 0.0523599
ob_auto_sun = bpy.data.objects.new('AutoSun', light_auto_sun)
scene.collection.objects.link(ob_auto_sun)
ob_auto_sun.rotation_euler = (0.872665, 0.174533, 0.523599)
bpy.context.view_layer.update()

